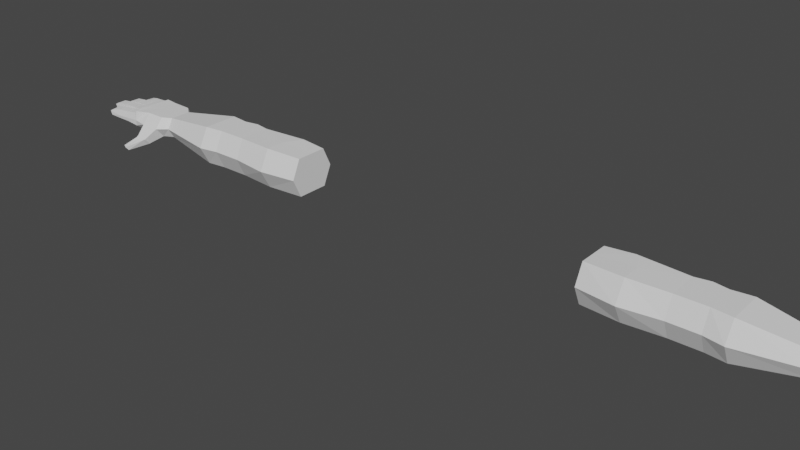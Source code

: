 # Source: FPSalt_Reload.blend  (saved by Blender 3.3.6; exported with 4.5.12 LTS)
import bpy
from mathutils import Matrix  # noqa: F401  (used for matrix-valued properties, if any)

bpy.ops.wm.read_factory_settings(use_empty=True)
scene = bpy.context.scene
scene.name = 'Scene'

# ---- collections
col_collection = bpy.data.collections.new('Collection'); scene.collection.children.link(col_collection)

# ---- world
world_world = bpy.data.worlds.new('World'); scene.world = world_world
world_world.use_nodes = True; world_world.node_tree.nodes.clear()
_N = world_world.node_tree.nodes; _L = world_world.node_tree.links
n0 = _N.new('ShaderNodeOutputWorld'); n0.name = 'World Output'; n0.location = (300, 300)
n1 = _N.new('ShaderNodeBackground'); n1.name = 'Background'; n1.location = (10, 300)
n1.inputs[0].default_value = (0.05088, 0.05088, 0.05088, 1.0)
_L.new(n1.outputs[0], n0.inputs[0])
n0.is_active_output = True
world_world.color = (0.05088, 0.05088, 0.05088)
world_world.use_sun_shadow = False
world_world.sun_shadow_jitter_overblur = 0.0

# ---- meshes
me_cube_001 = bpy.data.meshes.new('Cube.001')
me_cube_001.from_pydata([(0.4528, -0.04796, -0.02908), (0.4528, -0.04796, 0.08612), (0.4528, 0.04796, -0.02908), (0.4528, 0.04796, 0.08612), (1.013, -0.03263, -0.002268), (1.013, -0.03263, 0.05957), (1.013, 0.03263, -0.002268), (1.013, 0.03263, 0.05957), (0.7686, 0.04796, -0.02908), (0.6806, 0.04796, -0.02908), (0.6806, 0.04796, 0.08612), (0.7686, 0.04796, 0.08612), (0.6806, -0.04796, -0.02908), (0.7686, -0.04796, -0.02908), (0.7686, -0.04796, 0.08612), (0.6806, -0.04796, 0.08612), (0.7246, 0.05579, -0.02908), (0.7246, 0.05579, 0.08612), (0.4528, -0.07467, 0.02852), (0.4528, 0.07467, 0.02852), (1.013, 0.0508, 0.02865), (1.013, -0.0508, 0.02865), (0.7686, -0.07467, 0.02852), (0.6806, -0.07467, 0.02852), (0.6806, 0.07467, 0.02852), (0.7686, 0.07467, 0.02852), (0.7246, 0.0825, 0.02852), (0.4528, -7.172e-09, -0.02908), (0.4528, -7.172e-09, 0.08612), (1.013, -7.451e-09, -0.002268), (1.013, -7.451e-09, 0.05957), (0.7686, -7.172e-09, 0.08612), (0.6806, -7.172e-09, 0.08612), (0.6806, -7.172e-09, -0.02908), (0.7686, -7.172e-09, -0.02908), (0.7246, -7.172e-09, -0.02908), (0.7246, -7.172e-09, 0.08612), (1.102, 0.06937, 0.02865), (0.4528, -7.451e-09, 0.02852), (0.5338, 0.05471, -0.02908), (0.5667, -0.05744, 0.08925), (0.5338, 0.05471, 0.08925), (0.5667, -0.05744, -0.02908), (0.5338, 0.08517, 0.02852), (0.5667, -0.08943, 0.02852), (0.5667, -7.131e-09, -0.02908), (0.5667, -7.131e-09, 0.08925), (0.8264, 0.05479, 0.08612), (0.8264, -0.05479, -0.02908), (0.8264, 0.05479, -0.02908), (0.8264, -0.05479, 0.08612), (0.8264, -0.0853, 0.02852), (0.8264, 0.0853, 0.02852), (0.8264, -7.141e-09, 0.08612), (0.8264, -7.141e-09, -0.02908), (1.042, 0.06498, 0.02865), (1.042, 0.0482, -0.002268), (1.042, -7.451e-09, -0.002268), (1.042, -7.451e-09, 0.05957), (1.042, -0.0482, 0.05957), (1.042, -0.07504, 0.02865), (1.042, -0.0482, -0.002268), (1.042, 0.05579, 0.05957), (1.149, 0.06611, 0.02973), (1.102, 0.0482, -0.002268), (1.102, -7.451e-09, -0.002268), (1.102, -7.451e-09, 0.05957), (1.102, -0.0482, 0.05957), (1.102, -0.07504, 0.02865), (1.102, -0.0482, -0.002268), (1.102, 0.05834, 0.05957), (1.149, 0.0638, 0.01113), (1.131, -7.451e-09, -0.002268), (1.131, -7.451e-09, 0.05957), (1.147, -0.06307, 0.05854), (1.149, -0.06679, 0.02897), (1.149, -0.06595, 0.0111), (1.147, 0.0638, 0.0598), (1.058, -0.1076, 0.001265), (1.058, -0.09168, -0.01708), (1.106, -0.1481, -0.02451), (1.101, -0.1404, -0.03453), (1.123, -0.1388, -0.02451), (1.118, -0.1312, -0.03453), (1.151, 0.03587, 0.02973), (1.151, 0.03492, 0.01113), (1.155, -0.000215, 0.01113), (1.152, -0.000215, 0.0598), (1.154, -0.03356, 0.05983), (1.156, -0.03567, 0.03032), (1.156, -0.03593, 0.0124), (1.148, 0.03492, 0.0598), (1.155, -0.000215, 0.02973), (1.262, -0.07599, 0.03663), (1.257, -0.07595, 0.02369), (1.25, -0.0739, 0.04332), (1.253, -0.04792, 0.04462), (1.265, -0.04947, 0.03796), (1.26, -0.04997, 0.02499), (1.281, -0.003128, 0.04427), (1.281, -0.0305, 0.04427), (1.294, -0.03108, 0.0374), (1.289, -0.0305, 0.02376), (1.294, -0.003128, 0.0374), (1.289, -0.003128, 0.02376), (1.273, 0.03629, 0.0374), (1.268, 0.0355, 0.02376), (1.27, 0.007458, 0.02376), (1.261, 0.0355, 0.04427), (1.262, 0.007458, 0.04427), (1.275, 0.007663, 0.0374), (1.242, 0.07117, 0.0374), (1.237, 0.06974, 0.02376), (1.229, 0.06974, 0.04427), (1.244, 0.0443, 0.0374), (1.239, 0.04342, 0.02376), (1.232, 0.04342, 0.04427), (1.185, -0.07029, 0.02903), (1.221, -0.0738, 0.02909), (1.221, -0.07008, 0.04744), (1.185, -0.06642, 0.04984), (1.224, -0.0441, 0.04873), (1.188, -0.04044, 0.05114), (1.224, -0.04666, 0.03044), (1.188, -0.04316, 0.03038), (1.199, -0.0305, 0.05088), (1.244, -0.0305, 0.04867), (1.244, -0.003128, 0.04867), (1.199, -0.003128, 0.05088), (1.244, -0.003128, 0.02973), (1.199, -0.003128, 0.02973), (1.187, 0.00409, 0.05059), (1.186, 0.03348, 0.02973), (1.199, -0.03172, 0.02973), (1.244, -0.03172, 0.02973), (1.181, 0.04059, 0.02973), (1.21, 0.04258, 0.02973), (1.21, 0.04144, 0.04849), (1.181, 0.03946, 0.05066), (1.208, 0.04129, 0.0201), (1.178, 0.06578, 0.05066), (1.208, 0.06776, 0.04849), (1.207, 0.07007, 0.02973), (1.178, 0.06809, 0.02973), (1.208, 0.04243, 0.02973), (1.189, 0.03227, 0.05092), (1.229, 0.03388, 0.04876), (1.229, 0.03513, 0.02973), (1.189, 0.03351, 0.02973), (1.191, 0.004229, 0.02973), (1.23, 0.005844, 0.02973), (1.23, 0.005844, 0.04876), (1.191, 0.004229, 0.05092), (1.228, 0.005749, 0.02973), (1.226, 0.03379, 0.04844), (1.18, -0.06594, 0.04957), (1.183, -0.03994, 0.05087), (1.183, -0.04264, 0.03038), (1.18, -0.0698, 0.02902), (1.18, -0.06852, 0.01668), (1.183, -0.04251, 0.01798), (1.19, -0.0708, 0.02904), (1.19, -0.06694, 0.04877), (1.19, -0.06944, 0.01797), (1.193, -0.04347, 0.01926), (1.194, -0.04096, 0.05006), (1.193, -0.04366, 0.03039), (1.217, -0.07345, 0.02908), (1.217, -0.0721, 0.01991), (1.22, -0.04612, 0.0212), (1.218, -0.06971, 0.04737), (1.221, -0.04374, 0.04866), (1.22, -0.04632, 0.03044), (1.224, -0.074, 0.02979), (1.224, -0.07277, 0.02049), (1.227, -0.0468, 0.02179), (1.224, -0.07043, 0.04682), (1.228, -0.04445, 0.04812), (1.228, -0.04693, 0.03114), (1.195, -0.003096, 0.05065), (1.195, -0.003096, 0.02973), (1.195, -0.03077, 0.01729), (1.195, -0.03051, 0.05066), (1.195, -0.003096, 0.01717), (1.195, -0.03184, 0.02978), (1.203, -0.0305, 0.05013), (1.203, -0.003128, 0.05013), (1.203, -0.003128, 0.02973), (1.203, -0.003128, 0.018), (1.203, -0.0305, 0.018), (1.203, -0.03172, 0.02973), (1.241, -0.0305, 0.04847), (1.241, -0.003128, 0.02011), (1.241, -0.03172, 0.02973), (1.241, -0.003128, 0.04847), (1.241, -0.003128, 0.02973), (1.241, -0.0305, 0.02011), (1.247, -0.0305, 0.04807), (1.247, -0.003128, 0.02051), (1.247, -0.03168, 0.03021), (1.247, -0.003128, 0.04807), (1.247, -0.003128, 0.03021), (1.247, -0.0305, 0.02051), (1.186, 0.03224, 0.01728), (1.187, 0.00409, 0.01728), (1.186, 0.03224, 0.05059), (1.187, 0.00409, 0.02973), (1.192, 0.03239, 0.05015), (1.192, 0.03363, 0.02973), (1.193, 0.004348, 0.02973), (1.193, 0.004348, 0.05015), (1.192, 0.03239, 0.01797), (1.193, 0.004348, 0.01797), (1.226, 0.03503, 0.02973), (1.228, 0.005749, 0.04844), (1.226, 0.03379, 0.02014), (1.228, 0.005749, 0.02014), (1.231, 0.03397, 0.04811), (1.232, 0.005941, 0.03014), (1.231, 0.03519, 0.03014), (1.232, 0.00593, 0.04811), (1.231, 0.03397, 0.02047), (1.232, 0.00593, 0.02047), (1.178, 0.03918, 0.05065), (1.175, 0.06791, 0.02973), (1.178, 0.04031, 0.02973), (1.178, 0.03918, 0.01718), (1.176, 0.0656, 0.05065), (1.176, 0.0656, 0.01718), (1.183, 0.04078, 0.02973), (1.183, 0.03964, 0.05012), (1.183, 0.03964, 0.01802), (1.181, 0.06596, 0.05012), (1.181, 0.06827, 0.02973), (1.181, 0.06596, 0.01802), (1.205, 0.06761, 0.04847), (1.205, 0.06761, 0.0201), (1.208, 0.04129, 0.04847), (1.205, 0.06992, 0.02973), (1.212, 0.04269, 0.03025), (1.212, 0.04157, 0.02053), (1.21, 0.0679, 0.04805), (1.21, 0.0679, 0.02053), (1.212, 0.04157, 0.04805), (1.21, 0.07014, 0.03025), (1.072, -7.451e-09, 0.05957), (1.072, -0.0482, 0.05957), (1.072, 0.06717, 0.02865), (1.072, 0.05706, 0.05957), (1.072, 0.0482, -0.002268), (1.072, -7.451e-09, -0.002268), (1.072, -0.0482, -0.002268), (1.072, -0.07504, 0.02865), (1.076, -0.09168, -0.01708), (1.076, -0.1076, 0.001265), (1.11, -0.1358, -0.03453), (1.114, -0.1434, -0.02451), (1.095, -0.1045, 0.003857), (1.095, -0.08756, -0.01568), (1.057, -0.08756, -0.01568), (1.057, -0.1045, 0.003857), (1.076, -0.1045, 0.003857), (1.076, -0.08756, -0.01568), (1.096, -0.09549, -0.01876), (1.062, -0.09638, -0.01876), (1.063, -0.1115, -0.001221), (1.097, -0.1106, -0.001221), (1.08, -0.1111, -0.001221), (1.079, -0.09593, -0.01876), (0.9989, 0.03429, 0.06157), (0.9989, -0.03429, -0.004286), (0.9989, 0.05339, 0.02864), (0.9989, -7.427e-09, 0.06157), (0.9989, 0.03429, -0.004286), (0.9989, -0.03429, 0.06157), (0.9989, -0.05339, 0.02864), (0.9989, -7.427e-09, -0.004286), (1.154, -0.06349, 0.05239), (1.16, -0.0345, 0.05369), (1.16, -0.03669, 0.03033), (1.153, -0.06723, 0.02898), (1.153, -0.06633, 0.01192), (1.16, -0.03689, 0.01322), (1.158, -0.0004735, 0.05383), (1.158, -0.0004735, 0.02973), (1.159, -0.03547, 0.01284), (1.16, -0.03329, 0.05386), (1.158, -0.0004735, 0.01167), (1.159, -0.03532, 0.03027), (1.154, 0.03564, 0.02973), (1.158, 0.0001999, 0.0538), (1.154, 0.03467, 0.01172), (1.158, 0.0001999, 0.01172), (1.154, 0.03467, 0.0538), (1.158, 0.0001999, 0.02973), (1.154, 0.03542, 0.05373), (1.152, 0.06632, 0.02973), (1.154, 0.0364, 0.02973), (1.154, 0.03542, 0.01184), (1.152, 0.06401, 0.05373), (1.152, 0.06401, 0.01184)], [], [(38, 28, 3, 19), (271, 269, 7, 20), (6, 20, 55, 56), (44, 40, 1, 18), (276, 29, 4, 270), (46, 28, 1, 40), (53, 31, 14, 50), (45, 33, 12, 42), (51, 50, 14, 22), (43, 41, 10, 24), (26, 17, 11, 25), (24, 10, 17, 26), (36, 32, 15), (15, 23, 22, 14), (35, 34, 13), (9, 24, 26, 16), (16, 26, 25, 8), (39, 43, 24, 9), (48, 51, 22, 13), (42, 44, 18, 0), (30, 5, 59, 58), (273, 271, 20, 6), (27, 38, 19, 2), (0, 18, 38, 27), (7, 30, 58, 62), (11, 17, 36, 31), (9, 16, 35, 33), (16, 8, 34, 35), (39, 9, 33, 45), (17, 10, 32, 36), (47, 11, 31, 53), (41, 3, 28, 46), (273, 6, 29, 276), (5, 21, 60, 59), (18, 1, 28, 38), (23, 12, 13, 22), (36, 15, 14), (31, 36, 14), (33, 35, 12), (12, 35, 13), (10, 41, 46, 32), (2, 39, 45, 27), (12, 23, 44, 42), (2, 19, 43, 39), (19, 3, 41, 43), (27, 45, 42, 0), (32, 46, 40, 15), (23, 15, 40, 44), (8, 49, 54, 34), (269, 47, 53, 272), (8, 25, 52, 49), (270, 275, 51, 48), (275, 274, 50, 51), (272, 53, 50, 274), (34, 54, 48, 13), (25, 11, 47, 52), (251, 250, 65, 69), (249, 247, 37, 64), (245, 246, 67, 66), (247, 248, 70, 37), (20, 7, 62, 55), (21, 4, 61, 60), (4, 29, 57, 61), (29, 6, 56, 57), (66, 67, 74, 73), (37, 70, 77, 63), (70, 66, 73, 77), (65, 64, 71, 72), (246, 252, 68, 67), (266, 254, 267), (250, 249, 64, 65), (248, 245, 66, 70), (72, 71, 85, 86), (173, 174, 94, 93), (176, 173, 93, 95), (76, 72, 86, 90), (64, 37, 63, 71), (69, 65, 72, 76), (67, 68, 75, 74), (68, 69, 76, 75), (268, 263, 83, 255), (257, 261, 254), (261, 260, 78, 254), (260, 259, 79, 78), (256, 255, 83, 82), (265, 264, 81, 80), (267, 265, 80, 256), (263, 266, 82, 83), (201, 200, 99, 103), (200, 197, 100, 99), (220, 218, 110, 109), (219, 217, 108, 105), (77, 73, 87, 91), (239, 240, 115, 114), (73, 74, 88, 87), (243, 239, 114, 116), (93, 94, 98, 97), (95, 93, 97, 96), (174, 175, 98, 94), (177, 176, 95, 96), (178, 177, 96, 97), (175, 178, 97, 98), (103, 99, 100, 101), (104, 103, 101, 102), (202, 198, 104, 102), (197, 199, 101, 100), (199, 202, 102, 101), (198, 201, 103, 104), (106, 105, 110, 107), (105, 108, 109, 110), (221, 219, 105, 106), (222, 221, 106, 107), (218, 222, 107, 110), (217, 220, 109, 108), (111, 113, 116, 114), (112, 111, 114, 115), (244, 241, 113, 111), (241, 243, 116, 113), (240, 242, 112, 115), (242, 244, 111, 112), (160, 164, 163, 159), (175, 169, 123), (157, 156, 122, 124), (172, 171, 121, 123), (156, 155, 120, 122), (171, 170, 119, 121), (163, 161, 117), (169, 172, 123), (155, 158, 117, 120), (170, 167, 118, 119), (158, 159, 117), (168, 174, 118), (181, 133, 184), (198, 192, 129), (183, 188, 189, 181), (192, 195, 129), (182, 184, 133, 125), (191, 193, 134, 126), (189, 190, 133), (196, 202, 134), (179, 182, 125, 128), (194, 191, 126, 127), (180, 179, 128, 130), (195, 194, 127, 129), (228, 234, 231, 226), (242, 236, 142), (231, 229, 135), (236, 238, 142), (227, 223, 138, 140), (235, 237, 137, 141), (224, 227, 140, 143), (238, 235, 141, 142), (223, 225, 135, 138), (237, 144, 136, 137), (225, 226, 135), (139, 240, 136), (205, 131, 152, 145), (154, 214, 151, 146), (211, 212, 204, 203), (221, 215, 147), (148, 208, 211), (215, 213, 147), (212, 209, 149), (216, 222, 150), (132, 205, 145, 148), (213, 154, 146, 147), (131, 206, 149, 152), (214, 153, 150, 151), (280, 281, 159, 158), (277, 280, 158, 155), (281, 282, 160, 159), (278, 277, 155, 156), (279, 278, 156, 157), (282, 279, 157, 160), (159, 163, 117), (120, 117, 161, 162), (124, 164, 160), (122, 120, 162, 165), (124, 122, 165, 166), (157, 124, 160), (124, 166, 164), (161, 163, 168, 167), (162, 161, 167, 170), (163, 164, 169, 168), (165, 162, 170, 171), (166, 165, 171, 172), (164, 166, 172, 169), (168, 169, 175, 174), (123, 121, 177, 178), (121, 119, 176, 177), (174, 173, 118), (119, 118, 173, 176), (167, 168, 118), (175, 123, 178), (284, 283, 179, 180), (283, 286, 182, 179), (285, 287, 183, 181), (286, 288, 184, 182), (288, 285, 181, 184), (287, 284, 180, 183), (130, 128, 186, 187), (128, 125, 185, 186), (181, 189, 133), (125, 133, 190, 185), (130, 188, 183), (180, 130, 183), (130, 187, 188), (187, 186, 194, 195), (186, 185, 191, 194), (189, 188, 192, 196), (185, 190, 193, 191), (190, 189, 196, 193), (188, 187, 195, 192), (202, 199, 134), (196, 192, 198, 202), (126, 134, 199, 197), (193, 196, 134), (127, 126, 197, 200), (129, 127, 200, 201), (198, 129, 201), (290, 294, 206, 131), (289, 293, 205, 132), (291, 289, 132, 203), (292, 291, 203, 204), (294, 292, 204, 206), (293, 290, 131, 205), (152, 149, 209, 210), (148, 145, 207, 208), (204, 212, 149), (148, 211, 203), (132, 148, 203), (145, 152, 210, 207), (204, 149, 206), (210, 209, 153, 214), (208, 207, 154, 213), (211, 208, 213, 215), (212, 211, 215, 216), (209, 212, 216, 153), (207, 210, 214, 154), (146, 151, 220, 217), (216, 215, 221, 222), (221, 147, 219), (153, 216, 150), (147, 146, 217, 219), (151, 150, 218, 220), (222, 218, 150), (297, 298, 226, 225), (295, 297, 225, 223), (296, 299, 227, 224), (299, 295, 223, 227), (298, 300, 228, 226), (300, 296, 224, 228), (226, 231, 135), (138, 135, 229, 230), (143, 140, 232, 233), (140, 138, 230, 232), (143, 234, 228), (224, 143, 228), (143, 233, 234), (229, 231, 139, 144), (230, 229, 144, 237), (233, 232, 235, 238), (232, 230, 237, 235), (231, 234, 236, 139), (234, 233, 238, 236), (139, 236, 242, 240), (240, 239, 136), (141, 137, 243, 241), (142, 141, 241, 244), (137, 136, 239, 243), (144, 139, 136), (242, 142, 244), (266, 267, 256, 82), (80, 81, 255, 256), (258, 263, 253), (259, 262, 253, 79), (264, 268, 255, 81), (62, 58, 245, 248), (57, 56, 249, 250), (59, 60, 252, 246), (55, 62, 248, 247), (58, 59, 246, 245), (56, 55, 247, 249), (61, 57, 250, 251), (61, 251, 262, 259), (68, 252, 261, 257), (60, 61, 259, 260), (252, 60, 260, 261), (251, 69, 258, 262), (69, 68, 257, 258), (79, 253, 268, 264), (263, 268, 253), (262, 258, 253), (254, 78, 265, 267), (78, 79, 264, 265), (266, 257, 254), (257, 266, 263, 258), (30, 272, 274, 5), (21, 5, 274, 275), (4, 21, 275, 270), (7, 269, 272, 30), (49, 273, 276, 54), (49, 52, 271, 273), (54, 276, 270, 48), (52, 47, 269, 271), (90, 89, 279, 282), (89, 88, 278, 279), (88, 74, 277, 278), (76, 90, 282, 281), (74, 75, 280, 277), (75, 76, 281, 280), (86, 92, 284, 287), (89, 90, 285, 288), (88, 89, 288, 286), (90, 86, 287, 285), (87, 88, 286, 283), (92, 87, 283, 284), (91, 87, 290, 293), (92, 86, 292, 294), (86, 85, 291, 292), (85, 84, 289, 291), (84, 91, 293, 289), (87, 92, 294, 290), (71, 63, 296, 300), (85, 71, 300, 298), (77, 91, 295, 299), (63, 77, 299, 296), (91, 84, 297, 295), (84, 85, 298, 297)])
_uv = me_cube_001.uv_layers.new(name='UVMap')
_uv.uv.foreach_set('vector', [0.5, 0.125, 0.625, 0.125, 0.625, 0.25, 0.5, 0.25, 0.5, 0.4953, 0.625, 0.4953, 0.625, 0.5, 0.5, 0.5, 0.375, 0.5, 0.5, 0.5, 0.5, 0.5, 0.375, 0.5, 0.5, 0.9583, 0.625, 0.9583, 0.625, 1.0, 0.5, 1.0, 0.3703, 0.625, 0.375, 0.625, 0.375, 0.75, 0.3703, 0.75, 0.8333, 0.625, 0.875, 0.625, 0.875, 0.75, 0.8333, 0.75, 0.6872, 0.625, 0.7083, 0.625, 0.7083, 0.75, 0.6872, 0.75, 0.1667, 0.625, 0.2083, 0.625, 0.2083, 0.75, 0.1667, 0.75, 0.5, 0.8122, 0.625, 0.8122, 0.625, 0.8333, 0.5, 0.8333, 0.5, 0.2796, 0.625, 0.2796, 0.625, 0.3333, 0.5, 0.3333, 0.5, 0.375, 0.625, 0.375, 0.625, 0.4167, 0.5, 0.4167, 0.5, 0.3333, 0.625, 0.3333, 0.625, 0.375, 0.5, 0.375, 0.75, 0.625, 0.7917, 0.625, 0.7917, 0.75, 0.625, 0.9167, 0.5, 0.9167, 0.5, 0.8333, 0.625, 0.8333, 0.25, 0.625, 0.2917, 0.625, 0.2917, 0.75, 0.375, 0.3333, 0.5, 0.3333, 0.5, 0.375, 0.375, 0.375, 0.375, 0.375, 0.5, 0.375, 0.5, 0.4167, 0.375, 0.4167, 0.375, 0.2796, 0.5, 0.2796, 0.5, 0.3333, 0.375, 0.3333, 0.375, 0.8122, 0.5, 0.8122, 0.5, 0.8333, 0.375, 0.8333, 0.375, 0.9583, 0.5, 0.9583, 0.5, 1.0, 0.375, 1.0, 0.625, 0.625, 0.625, 0.75, 0.625, 0.75, 0.625, 0.625, 0.375, 0.4953, 0.5, 0.4953, 0.5, 0.5, 0.375, 0.5, 0.375, 0.125, 0.5, 0.125, 0.5, 0.25, 0.375, 0.25, 0.375, 0.0, 0.5, 0.0, 0.5, 0.125, 0.375, 0.125, 0.625, 0.5, 0.625, 0.625, 0.625, 0.625, 0.625, 0.5, 0.7083, 0.5, 0.75, 0.5, 0.75, 0.625, 0.7083, 0.625, 0.2083, 0.5, 0.25, 0.5, 0.25, 0.625, 0.2083, 0.625, 0.25, 0.5, 0.2917, 0.5, 0.2917, 0.625, 0.25, 0.625, 0.1546, 0.5, 0.2083, 0.5, 0.2083, 0.625, 0.1667, 0.625, 0.75, 0.5, 0.7917, 0.5, 0.7917, 0.625, 0.75, 0.625, 0.6872, 0.5, 0.7083, 0.5, 0.7083, 0.625, 0.6872, 0.625, 0.8454, 0.5, 0.875, 0.5, 0.875, 0.625, 0.8333, 0.625, 0.3703, 0.5, 0.375, 0.5, 0.375, 0.625, 0.3703, 0.625, 0.625, 0.75, 0.5, 0.75, 0.5, 0.75, 0.625, 0.75, 0.5, 0.0, 0.625, 0.0, 0.625, 0.125, 0.5, 0.125, 0.5, 0.9167, 0.375, 0.9167, 0.375, 0.8333, 0.5, 0.8333, 0.75, 0.625, 0.7917, 0.75, 0.7083, 0.75, 0.7083, 0.625, 0.75, 0.625, 0.7083, 0.75, 0.2083, 0.625, 0.25, 0.625, 0.2083, 0.75, 0.2083, 0.75, 0.25, 0.625, 0.2917, 0.75, 0.7917, 0.5, 0.8454, 0.5, 0.8333, 0.625, 0.7917, 0.625, 0.125, 0.5, 0.1546, 0.5, 0.1667, 0.625, 0.125, 0.625, 0.375, 0.9167, 0.5, 0.9167, 0.5, 0.9583, 0.375, 0.9583, 0.375, 0.25, 0.5, 0.25, 0.5, 0.2796, 0.375, 0.2796, 0.5, 0.25, 0.625, 0.25, 0.625, 0.2796, 0.5, 0.2796, 0.125, 0.625, 0.1667, 0.625, 0.1667, 0.75, 0.125, 0.75, 0.7917, 0.625, 0.8333, 0.625, 0.8333, 0.75, 0.7917, 0.75, 0.5, 0.9167, 0.625, 0.9167, 0.625, 0.9583, 0.5, 0.9583, 0.2917, 0.5, 0.3128, 0.5, 0.3128, 0.625, 0.2917, 0.625, 0.6297, 0.5, 0.6872, 0.5, 0.6872, 0.625, 0.6297, 0.625, 0.375, 0.4167, 0.5, 0.4167, 0.5, 0.4378, 0.375, 0.4378, 0.375, 0.7547, 0.5, 0.7547, 0.5, 0.8122, 0.375, 0.8122, 0.5, 0.7547, 0.625, 0.7547, 0.625, 0.8122, 0.5, 0.8122, 0.6297, 0.625, 0.6872, 0.625, 0.6872, 0.75, 0.6297, 0.75, 0.2917, 0.625, 0.3128, 0.625, 0.3128, 0.75, 0.2917, 0.75, 0.5, 0.4167, 0.625, 0.4167, 0.625, 0.4378, 0.5, 0.4378, 0.375, 0.75, 0.375, 0.625, 0.375, 0.625, 0.375, 0.75, 0.375, 0.5, 0.5, 0.5, 0.5, 0.5, 0.375, 0.5, 0.625, 0.625, 0.625, 0.75, 0.625, 0.75, 0.625, 0.625, 0.5, 0.5, 0.625, 0.5, 0.625, 0.5, 0.5, 0.5, 0.5, 0.5, 0.625, 0.5, 0.625, 0.5, 0.5, 0.5, 0.5, 0.75, 0.375, 0.75, 0.375, 0.75, 0.5, 0.75, 0.375, 0.75, 0.375, 0.625, 0.375, 0.625, 0.375, 0.75, 0.375, 0.625, 0.375, 0.5, 0.375, 0.5, 0.375, 0.625, 0.625, 0.625, 0.625, 0.75, 0.625, 0.75, 0.625, 0.625, 0.5, 0.5, 0.625, 0.5, 0.625, 0.5, 0.5, 0.5, 0.625, 0.5, 0.625, 0.625, 0.625, 0.625, 0.625, 0.5, 0.375, 0.625, 0.375, 0.5, 0.375, 0.5, 0.375, 0.625, 0.625, 0.75, 0.5, 0.75, 0.5, 0.75, 0.625, 0.75, 0.5058, 0.75, 0.5, 0.75, 0.5, 0.75, 0.375, 0.625, 0.375, 0.5, 0.375, 0.5, 0.375, 0.625, 0.625, 0.5, 0.625, 0.625, 0.625, 0.625, 0.625, 0.5, 0.375, 0.625, 0.375, 0.5, 0.375, 0.5, 0.375, 0.625, 0.5057, 0.75, 0.3742, 0.75, 0.375, 0.75, 0.5659, 0.75, 0.6267, 0.75, 0.5057, 0.75, 0.5659, 0.75, 0.625, 0.75, 0.375, 0.75, 0.375, 0.625, 0.375, 0.625, 0.375, 0.75, 0.375, 0.5, 0.5, 0.5, 0.5, 0.5, 0.375, 0.5, 0.375, 0.75, 0.375, 0.625, 0.375, 0.625, 0.375, 0.75, 0.625, 0.75, 0.5, 0.75, 0.5, 0.75, 0.625, 0.75, 0.5, 0.75, 0.375, 0.75, 0.375, 0.75, 0.5, 0.75, 0.375, 0.75, 0.3708, 0.75, 0.375, 0.75, 0.375, 0.75, 0.5, 0.75, 0.5, 0.75, 0.5, 0.75, 0.5, 0.75, 0.5, 0.75, 0.5, 0.75, 0.5, 0.75, 0.5, 0.75, 0.375, 0.75, 0.375, 0.75, 0.5, 0.75, 0.5, 0.75, 0.375, 0.75, 0.375, 0.75, 0.5, 0.75, 0.5, 0.75, 0.375, 0.75, 0.375, 0.75, 0.5, 0.75, 0.5, 0.75, 0.5, 0.75, 0.5, 0.75, 0.5, 0.75, 0.3708, 0.75, 0.5058, 0.75, 0.5, 0.75, 0.375, 0.75, 0.5056, 0.625, 0.6269, 0.625, 0.625, 0.625, 0.5659, 0.625, 0.6269, 0.625, 0.6269, 0.75, 0.625, 0.75, 0.625, 0.625, 0.6269, 0.625, 0.5051, 0.625, 0.5659, 0.625, 0.625, 0.625, 0.5052, 0.5, 0.6269, 0.5, 0.625, 0.5, 0.5659, 0.5, 0.625, 0.5, 0.625, 0.625, 0.625, 0.625, 0.625, 0.5, 0.5042, 0.5, 0.3743, 0.5, 0.375, 0.5, 0.5659, 0.5, 0.625, 0.625, 0.625, 0.75, 0.625, 0.75, 0.625, 0.625, 0.6264, 0.5, 0.5042, 0.5, 0.5659, 0.5, 0.625, 0.5, 0.5659, 0.75, 0.375, 0.75, 0.375, 0.75, 0.5659, 0.75, 0.625, 0.75, 0.5659, 0.75, 0.5659, 0.75, 0.625, 0.75, 0.3742, 0.75, 0.3742, 0.75, 0.375, 0.75, 0.375, 0.75, 0.6267, 0.75, 0.6267, 0.75, 0.625, 0.75, 0.625, 0.75, 0.5056, 0.75, 0.6267, 0.75, 0.625, 0.75, 0.5659, 0.75, 0.3742, 0.75, 0.5056, 0.75, 0.5659, 0.75, 0.375, 0.75, 0.5659, 0.625, 0.625, 0.625, 0.625, 0.75, 0.5659, 0.75, 0.375, 0.625, 0.5659, 0.625, 0.5659, 0.75, 0.375, 0.75, 0.3741, 0.75, 0.3741, 0.625, 0.375, 0.625, 0.375, 0.75, 0.6269, 0.75, 0.5057, 0.75, 0.5659, 0.75, 0.625, 0.75, 0.5057, 0.75, 0.3741, 0.75, 0.375, 0.75, 0.5659, 0.75, 0.3741, 0.625, 0.5056, 0.625, 0.5659, 0.625, 0.375, 0.625, 0.375, 0.5, 0.5659, 0.5, 0.5659, 0.625, 0.375, 0.625, 0.5659, 0.5, 0.625, 0.5, 0.625, 0.625, 0.5659, 0.625, 0.3741, 0.5, 0.5052, 0.5, 0.5659, 0.5, 0.375, 0.5, 0.3741, 0.625, 0.3741, 0.5, 0.375, 0.5, 0.375, 0.625, 0.5051, 0.625, 0.3741, 0.625, 0.375, 0.625, 0.5659, 0.625, 0.6269, 0.5, 0.6269, 0.625, 0.625, 0.625, 0.625, 0.5, 0.5659, 0.5, 0.625, 0.5, 0.625, 0.5, 0.5659, 0.5, 0.375, 0.5, 0.5659, 0.5, 0.5659, 0.5, 0.375, 0.5, 0.5044, 0.5, 0.6263, 0.5, 0.625, 0.5, 0.5659, 0.5, 0.6263, 0.5, 0.6264, 0.5, 0.625, 0.5, 0.625, 0.5, 0.3743, 0.5, 0.374, 0.5, 0.375, 0.5, 0.375, 0.5, 0.374, 0.5, 0.5044, 0.5, 0.5659, 0.5, 0.375, 0.5, 0.3794, 0.75, 0.3728, 0.75, 0.3729, 0.75, 0.3794, 0.75, 0.3742, 0.75, 0.3762, 0.75, 0.5, 0.75, 0.5, 0.75, 0.625, 0.75, 0.625, 0.75, 0.5, 0.75, 0.4985, 0.75, 0.6243, 0.75, 0.625, 0.75, 0.5, 0.75, 0.625, 0.75, 0.625, 0.75, 0.625, 0.75, 0.625, 0.75, 0.6243, 0.75, 0.6241, 0.75, 0.625, 0.75, 0.625, 0.75, 0.3729, 0.75, 0.5024, 0.75, 0.5, 0.75, 0.3762, 0.75, 0.4985, 0.75, 0.5, 0.75, 0.625, 0.75, 0.5, 0.75, 0.5, 0.75, 0.625, 0.75, 0.6241, 0.75, 0.4985, 0.75, 0.5, 0.75, 0.625, 0.75, 0.5, 0.75, 0.3794, 0.75, 0.5, 0.75, 0.3766, 0.75, 0.3742, 0.75, 0.5, 0.75, 0.3795, 0.75, 0.5, 0.75, 0.5, 0.75, 0.3741, 0.625, 0.3771, 0.625, 0.5, 0.625, 0.38, 0.625, 0.3724, 0.625, 0.3724, 0.75, 0.3795, 0.75, 0.3771, 0.625, 0.498, 0.625, 0.5, 0.625, 0.625, 0.75, 0.5, 0.75, 0.5, 0.75, 0.625, 0.75, 0.625, 0.75, 0.4981, 0.75, 0.5, 0.75, 0.625, 0.75, 0.3724, 0.75, 0.5027, 0.75, 0.5, 0.75, 0.3771, 0.75, 0.3741, 0.75, 0.5, 0.75, 0.625, 0.625, 0.625, 0.75, 0.625, 0.75, 0.625, 0.625, 0.625, 0.625, 0.625, 0.75, 0.625, 0.75, 0.625, 0.625, 0.5, 0.625, 0.625, 0.625, 0.625, 0.625, 0.5, 0.625, 0.498, 0.625, 0.625, 0.625, 0.625, 0.625, 0.5, 0.625, 0.3798, 0.5, 0.3729, 0.5, 0.3733, 0.5, 0.3787, 0.5, 0.374, 0.5, 0.3763, 0.5, 0.5, 0.5, 0.3733, 0.5, 0.5024, 0.5, 0.5, 0.5, 0.3763, 0.5, 0.4995, 0.5, 0.5, 0.5, 0.6238, 0.5, 0.6238, 0.5, 0.625, 0.5, 0.625, 0.5, 0.6243, 0.5, 0.6243, 0.5, 0.625, 0.5, 0.625, 0.5, 0.4963, 0.5, 0.6238, 0.5, 0.625, 0.5, 0.5, 0.5, 0.4995, 0.5, 0.6243, 0.5, 0.625, 0.5, 0.5, 0.5, 0.6238, 0.5, 0.4962, 0.5, 0.5, 0.5, 0.625, 0.5, 0.6243, 0.5, 0.4995, 0.5, 0.5, 0.5, 0.625, 0.5, 0.4962, 0.5, 0.3787, 0.5, 0.5, 0.5, 0.3764, 0.5, 0.3743, 0.5, 0.5, 0.5, 0.625, 0.5, 0.625, 0.625, 0.625, 0.625, 0.625, 0.5, 0.6238, 0.5, 0.6239, 0.625, 0.625, 0.625, 0.625, 0.5, 0.3724, 0.5, 0.3724, 0.625, 0.3785, 0.625, 0.3784, 0.5, 0.3741, 0.5, 0.377, 0.5, 0.5, 0.5, 0.5, 0.5, 0.5028, 0.5, 0.3724, 0.5, 0.377, 0.5, 0.4982, 0.5, 0.5, 0.5, 0.3724, 0.625, 0.5028, 0.625, 0.5, 0.625, 0.377, 0.625, 0.3741, 0.625, 0.5, 0.625, 0.5, 0.5, 0.625, 0.5, 0.625, 0.5, 0.5, 0.5, 0.4982, 0.5, 0.6238, 0.5, 0.625, 0.5, 0.5, 0.5, 0.625, 0.625, 0.5, 0.625, 0.5, 0.625, 0.625, 0.625, 0.6239, 0.625, 0.4982, 0.625, 0.5, 0.625, 0.625, 0.625, 0.5031, 0.75, 0.3736, 0.75, 0.3794, 0.75, 0.5, 0.75, 0.6258, 0.75, 0.5031, 0.75, 0.5, 0.75, 0.625, 0.75, 0.3736, 0.75, 0.3737, 0.75, 0.3794, 0.75, 0.3794, 0.75, 0.6258, 0.75, 0.6258, 0.75, 0.625, 0.75, 0.625, 0.75, 0.5014, 0.75, 0.6258, 0.75, 0.625, 0.75, 0.5, 0.75, 0.3737, 0.75, 0.5014, 0.75, 0.5, 0.75, 0.3794, 0.75, 0.3794, 0.75, 0.3729, 0.75, 0.5, 0.75, 0.625, 0.75, 0.5, 0.75, 0.5024, 0.75, 0.625, 0.75, 0.5, 0.75, 0.3728, 0.75, 0.3794, 0.75, 0.625, 0.75, 0.625, 0.75, 0.625, 0.75, 0.625, 0.75, 0.5, 0.75, 0.625, 0.75, 0.625, 0.75, 0.5024, 0.75, 0.5, 0.75, 0.5, 0.75, 0.3794, 0.75, 0.5, 0.75, 0.5024, 0.75, 0.3728, 0.75, 0.5024, 0.75, 0.3729, 0.75, 0.3766, 0.75, 0.4985, 0.75, 0.625, 0.75, 0.5024, 0.75, 0.4985, 0.75, 0.6241, 0.75, 0.3729, 0.75, 0.3728, 0.75, 0.3762, 0.75, 0.3766, 0.75, 0.625, 0.75, 0.625, 0.75, 0.6241, 0.75, 0.6243, 0.75, 0.5024, 0.75, 0.625, 0.75, 0.6243, 0.75, 0.4985, 0.75, 0.3728, 0.75, 0.5024, 0.75, 0.4985, 0.75, 0.3762, 0.75, 0.3766, 0.75, 0.3762, 0.75, 0.3742, 0.75, 0.3742, 0.75, 0.5, 0.75, 0.625, 0.75, 0.6267, 0.75, 0.5056, 0.75, 0.625, 0.75, 0.625, 0.75, 0.6267, 0.75, 0.6267, 0.75, 0.3742, 0.75, 0.5057, 0.75, 0.5, 0.75, 0.625, 0.75, 0.5, 0.75, 0.5057, 0.75, 0.6267, 0.75, 0.4985, 0.75, 0.3766, 0.75, 0.5, 0.75, 0.3742, 0.75, 0.5, 0.75, 0.5056, 0.75, 0.504, 0.625, 0.6265, 0.625, 0.625, 0.625, 0.5, 0.625, 0.6265, 0.625, 0.6263, 0.75, 0.625, 0.75, 0.625, 0.625, 0.3723, 0.75, 0.372, 0.625, 0.38, 0.625, 0.3795, 0.75, 0.6263, 0.75, 0.5035, 0.75, 0.5, 0.75, 0.625, 0.75, 0.5035, 0.75, 0.3723, 0.75, 0.3795, 0.75, 0.5, 0.75, 0.372, 0.625, 0.504, 0.625, 0.5, 0.625, 0.38, 0.625, 0.5, 0.625, 0.625, 0.625, 0.625, 0.625, 0.5028, 0.625, 0.625, 0.625, 0.625, 0.75, 0.625, 0.75, 0.625, 0.625, 0.3795, 0.75, 0.3724, 0.75, 0.5, 0.75, 0.625, 0.75, 0.5, 0.75, 0.5027, 0.75, 0.625, 0.75, 0.5, 0.625, 0.3724, 0.625, 0.38, 0.625, 0.5, 0.625, 0.5, 0.625, 0.38, 0.625, 0.5, 0.625, 0.5028, 0.625, 0.3724, 0.625, 0.5028, 0.625, 0.625, 0.625, 0.625, 0.625, 0.498, 0.625, 0.625, 0.625, 0.625, 0.75, 0.625, 0.75, 0.625, 0.625, 0.3724, 0.75, 0.3724, 0.625, 0.3771, 0.625, 0.3771, 0.75, 0.625, 0.75, 0.5027, 0.75, 0.4981, 0.75, 0.625, 0.75, 0.5027, 0.75, 0.3724, 0.75, 0.3771, 0.75, 0.4981, 0.75, 0.3724, 0.625, 0.5028, 0.625, 0.498, 0.625, 0.3771, 0.625, 0.3741, 0.75, 0.5057, 0.75, 0.5, 0.75, 0.3771, 0.75, 0.3771, 0.625, 0.3741, 0.625, 0.3741, 0.75, 0.625, 0.75, 0.5, 0.75, 0.5057, 0.75, 0.6269, 0.75, 0.4981, 0.75, 0.3771, 0.75, 0.5, 0.75, 0.625, 0.625, 0.625, 0.75, 0.6269, 0.75, 0.6269, 0.625, 0.5, 0.625, 0.625, 0.625, 0.6269, 0.625, 0.5056, 0.625, 0.3741, 0.625, 0.5, 0.625, 0.5056, 0.625, 0.6264, 0.625, 0.5041, 0.625, 0.5, 0.625, 0.625, 0.625, 0.504, 0.5, 0.6264, 0.5, 0.625, 0.5, 0.5, 0.5, 0.3719, 0.5, 0.504, 0.5, 0.5, 0.5, 0.3784, 0.5, 0.3719, 0.625, 0.3719, 0.5, 0.3784, 0.5, 0.3785, 0.625, 0.5041, 0.625, 0.3719, 0.625, 0.3785, 0.625, 0.5, 0.625, 0.6264, 0.5, 0.6264, 0.625, 0.625, 0.625, 0.625, 0.5, 0.625, 0.625, 0.5, 0.625, 0.5028, 0.625, 0.626, 0.625, 0.5, 0.5, 0.625, 0.5, 0.625, 0.5, 0.5028, 0.5, 0.3785, 0.625, 0.3724, 0.625, 0.5, 0.625, 0.5, 0.5, 0.3724, 0.5, 0.3784, 0.5, 0.5, 0.5, 0.5, 0.5, 0.3784, 0.5, 0.625, 0.5, 0.625, 0.625, 0.626, 0.625, 0.625, 0.5, 0.3785, 0.625, 0.5, 0.625, 0.5, 0.625, 0.626, 0.625, 0.5028, 0.625, 0.4982, 0.625, 0.6239, 0.625, 0.5028, 0.5, 0.625, 0.5, 0.6238, 0.5, 0.4982, 0.5, 0.3724, 0.5, 0.5028, 0.5, 0.4982, 0.5, 0.377, 0.5, 0.3724, 0.625, 0.3724, 0.5, 0.377, 0.5, 0.377, 0.625, 0.5028, 0.625, 0.3724, 0.625, 0.377, 0.625, 0.4982, 0.625, 0.625, 0.5, 0.626, 0.625, 0.6239, 0.625, 0.6238, 0.5, 0.625, 0.5, 0.625, 0.625, 0.6269, 0.625, 0.6269, 0.5, 0.377, 0.625, 0.377, 0.5, 0.3741, 0.5, 0.3741, 0.625, 0.3741, 0.5, 0.5, 0.5, 0.5052, 0.5, 0.4982, 0.625, 0.377, 0.625, 0.5, 0.625, 0.5, 0.5, 0.625, 0.5, 0.6269, 0.5, 0.5052, 0.5, 0.625, 0.625, 0.5, 0.625, 0.5051, 0.625, 0.6269, 0.625, 0.3741, 0.625, 0.5051, 0.625, 0.5, 0.625, 0.5008, 0.5, 0.3734, 0.5, 0.3787, 0.5, 0.4962, 0.5, 0.6259, 0.5, 0.5008, 0.5, 0.4962, 0.5, 0.6238, 0.5, 0.5007, 0.5, 0.6259, 0.5, 0.6238, 0.5, 0.4963, 0.5, 0.6259, 0.5, 0.6259, 0.5, 0.6238, 0.5, 0.6238, 0.5, 0.3734, 0.5, 0.3738, 0.5, 0.3798, 0.5, 0.3787, 0.5, 0.3738, 0.5, 0.5007, 0.5, 0.4963, 0.5, 0.3798, 0.5, 0.3787, 0.5, 0.3733, 0.5, 0.5, 0.5, 0.625, 0.5, 0.5, 0.5, 0.5024, 0.5, 0.6256, 0.5, 0.5, 0.5, 0.625, 0.5, 0.6256, 0.5, 0.5023, 0.5, 0.625, 0.5, 0.625, 0.5, 0.6256, 0.5, 0.6256, 0.5, 0.5, 0.5, 0.3729, 0.5, 0.3798, 0.5, 0.4963, 0.5, 0.5, 0.5, 0.3798, 0.5, 0.5, 0.5, 0.5023, 0.5, 0.3729, 0.5, 0.5024, 0.5, 0.3733, 0.5, 0.3764, 0.5, 0.4995, 0.5, 0.6256, 0.5, 0.5024, 0.5, 0.4995, 0.5, 0.6243, 0.5, 0.5023, 0.5, 0.6256, 0.5, 0.6243, 0.5, 0.4995, 0.5, 0.6256, 0.5, 0.6256, 0.5, 0.6243, 0.5, 0.6243, 0.5, 0.3733, 0.5, 0.3729, 0.5, 0.3763, 0.5, 0.3764, 0.5, 0.3729, 0.5, 0.5023, 0.5, 0.4995, 0.5, 0.3763, 0.5, 0.3764, 0.5, 0.3763, 0.5, 0.374, 0.5, 0.3743, 0.5, 0.3743, 0.5, 0.5042, 0.5, 0.5, 0.5, 0.625, 0.5, 0.625, 0.5, 0.6264, 0.5, 0.6263, 0.5, 0.5, 0.5, 0.625, 0.5, 0.6263, 0.5, 0.5044, 0.5, 0.625, 0.5, 0.5, 0.5, 0.5042, 0.5, 0.6264, 0.5, 0.4995, 0.5, 0.3764, 0.5, 0.5, 0.5, 0.374, 0.5, 0.5, 0.5, 0.5044, 0.5, 0.5058, 0.75, 0.5, 0.75, 0.5, 0.75, 0.5, 0.75, 0.5, 0.75, 0.375, 0.75, 0.375, 0.75, 0.5, 0.75, 0.375, 0.75, 0.3708, 0.75, 0.375, 0.75, 0.375, 0.75, 0.375, 0.75, 0.375, 0.75, 0.375, 0.75, 0.375, 0.75, 0.375, 0.75, 0.375, 0.75, 0.375, 0.75, 0.625, 0.5, 0.625, 0.625, 0.625, 0.625, 0.625, 0.5, 0.375, 0.625, 0.375, 0.5, 0.375, 0.5, 0.375, 0.625, 0.625, 0.75, 0.5, 0.75, 0.5, 0.75, 0.625, 0.75, 0.5, 0.5, 0.625, 0.5, 0.625, 0.5, 0.5, 0.5, 0.625, 0.625, 0.625, 0.75, 0.625, 0.75, 0.625, 0.625, 0.375, 0.5, 0.5, 0.5, 0.5, 0.5, 0.375, 0.5, 0.375, 0.75, 0.375, 0.625, 0.375, 0.625, 0.375, 0.75, 0.375, 0.75, 0.375, 0.75, 0.375, 0.75, 0.375, 0.75, 0.5, 0.75, 0.5, 0.75, 0.5, 0.75, 0.5, 0.75, 0.5, 0.75, 0.375, 0.75, 0.375, 0.75, 0.5, 0.75, 0.5, 0.75, 0.5, 0.75, 0.5, 0.75, 0.5, 0.75, 0.375, 0.75, 0.375, 0.75, 0.375, 0.75, 0.375, 0.75, 0.375, 0.75, 0.5, 0.75, 0.5, 0.75, 0.375, 0.75, 0.375, 0.75, 0.375, 0.75, 0.375, 0.75, 0.375, 0.75, 0.3708, 0.75, 0.375, 0.75, 0.375, 0.75, 0.375, 0.75, 0.375, 0.75, 0.375, 0.75, 0.5, 0.75, 0.5, 0.75, 0.5, 0.75, 0.5, 0.75, 0.5, 0.75, 0.375, 0.75, 0.375, 0.75, 0.5, 0.75, 0.5058, 0.75, 0.5, 0.75, 0.5, 0.75, 0.5, 0.75, 0.5058, 0.75, 0.3708, 0.75, 0.375, 0.75, 0.625, 0.625, 0.6297, 0.625, 0.6297, 0.75, 0.625, 0.75, 0.5, 0.75, 0.625, 0.75, 0.625, 0.7547, 0.5, 0.7547, 0.375, 0.75, 0.5, 0.75, 0.5, 0.7547, 0.375, 0.7547, 0.625, 0.5, 0.6297, 0.5, 0.6297, 0.625, 0.625, 0.625, 0.3128, 0.5, 0.3703, 0.5, 0.3703, 0.625, 0.3128, 0.625, 0.375, 0.4378, 0.5, 0.4378, 0.5, 0.4953, 0.375, 0.4953, 0.3128, 0.625, 0.3703, 0.625, 0.3703, 0.75, 0.3128, 0.75, 0.5, 0.4378, 0.625, 0.4378, 0.625, 0.4953, 0.5, 0.4953, 0.375, 0.75, 0.5, 0.75, 0.5014, 0.75, 0.3737, 0.75, 0.5, 0.75, 0.625, 0.75, 0.6258, 0.75, 0.5014, 0.75, 0.625, 0.75, 0.625, 0.75, 0.6258, 0.75, 0.6258, 0.75, 0.375, 0.75, 0.375, 0.75, 0.3737, 0.75, 0.3736, 0.75, 0.625, 0.75, 0.5, 0.75, 0.5031, 0.75, 0.6258, 0.75, 0.5, 0.75, 0.375, 0.75, 0.3736, 0.75, 0.5031, 0.75, 0.375, 0.625, 0.5, 0.625, 0.504, 0.625, 0.372, 0.625, 0.5, 0.75, 0.375, 0.75, 0.3723, 0.75, 0.5035, 0.75, 0.625, 0.75, 0.5, 0.75, 0.5035, 0.75, 0.6263, 0.75, 0.375, 0.75, 0.375, 0.625, 0.372, 0.625, 0.3723, 0.75, 0.625, 0.625, 0.625, 0.75, 0.6263, 0.75, 0.6265, 0.625, 0.5, 0.625, 0.625, 0.625, 0.6265, 0.625, 0.504, 0.625, 0.625, 0.5, 0.625, 0.625, 0.6264, 0.625, 0.6264, 0.5, 0.5, 0.625, 0.375, 0.625, 0.3719, 0.625, 0.5041, 0.625, 0.375, 0.625, 0.375, 0.5, 0.3719, 0.5, 0.3719, 0.625, 0.375, 0.5, 0.5, 0.5, 0.504, 0.5, 0.3719, 0.5, 0.5, 0.5, 0.625, 0.5, 0.6264, 0.5, 0.504, 0.5, 0.625, 0.625, 0.5, 0.625, 0.5041, 0.625, 0.6264, 0.625, 0.375, 0.5, 0.5, 0.5, 0.5007, 0.5, 0.3738, 0.5, 0.375, 0.5, 0.375, 0.5, 0.3738, 0.5, 0.3734, 0.5, 0.625, 0.5, 0.625, 0.5, 0.6259, 0.5, 0.6259, 0.5, 0.5, 0.5, 0.625, 0.5, 0.6259, 0.5, 0.5007, 0.5, 0.625, 0.5, 0.5, 0.5, 0.5008, 0.5, 0.6259, 0.5, 0.5, 0.5, 0.375, 0.5, 0.3734, 0.5, 0.5008, 0.5])
_ca = me_cube_001.color_attributes.new('Col', 'BYTE_COLOR', 'CORNER')
_ca.data.foreach_set('color', [1.0, 1.0, 1.0, 1.0, 1.0, 1.0, 1.0, 1.0, 1.0, 1.0, 1.0, 1.0, 1.0, 1.0, 1.0, 1.0, 1.0, 1.0, 1.0, 1.0, 1.0, 1.0, 1.0, 1.0, 1.0, 1.0, 1.0, 1.0, 1.0, 1.0, 1.0, 1.0, 1.0, 1.0, 1.0, 1.0, 1.0, 1.0, 1.0, 1.0, 1.0, 1.0, 1.0, 1.0, 1.0, 1.0, 1.0, 1.0, 1.0, 1.0, 1.0, 1.0, 1.0, 1.0, 1.0, 1.0, 1.0, 1.0, 1.0, 1.0, 1.0, 1.0, 1.0, 1.0, 1.0, 1.0, 1.0, 1.0, 1.0, 1.0, 1.0, 1.0, 1.0, 1.0, 1.0, 1.0, 1.0, 1.0, 1.0, 1.0, 1.0, 1.0, 1.0, 1.0, 1.0, 1.0, 1.0, 1.0, 1.0, 1.0, 1.0, 1.0, 1.0, 1.0, 1.0, 1.0, 1.0, 1.0, 1.0, 1.0, 1.0, 1.0, 1.0, 1.0, 1.0, 1.0, 1.0, 1.0, 1.0, 1.0, 1.0, 1.0, 1.0, 1.0, 1.0, 1.0, 1.0, 1.0, 1.0, 1.0, 1.0, 1.0, 1.0, 1.0, 1.0, 1.0, 1.0, 1.0, 1.0, 1.0, 1.0, 1.0, 1.0, 1.0, 1.0, 1.0, 1.0, 1.0, 1.0, 1.0, 1.0, 1.0, 1.0, 1.0, 1.0, 1.0, 1.0, 1.0, 1.0, 1.0, 1.0, 1.0, 1.0, 1.0, 1.0, 1.0, 1.0, 1.0, 1.0, 1.0, 1.0, 1.0, 1.0, 1.0, 1.0, 1.0, 1.0, 1.0, 1.0, 1.0, 1.0, 1.0, 1.0, 1.0, 1.0, 1.0, 1.0, 1.0, 1.0, 1.0, 1.0, 1.0, 1.0, 1.0, 1.0, 1.0, 1.0, 1.0, 1.0, 1.0, 1.0, 1.0, 1.0, 1.0, 1.0, 1.0, 1.0, 1.0, 1.0, 1.0, 1.0, 1.0, 1.0, 1.0, 1.0, 1.0, 1.0, 1.0, 1.0, 1.0, 1.0, 1.0, 1.0, 1.0, 1.0, 1.0, 1.0, 1.0, 1.0, 1.0, 1.0, 1.0, 1.0, 1.0, 1.0, 1.0, 1.0, 1.0, 1.0, 1.0, 1.0, 1.0, 1.0, 1.0, 1.0, 1.0, 1.0, 1.0, 1.0, 1.0, 1.0, 1.0, 1.0, 1.0, 1.0, 1.0, 1.0, 1.0, 1.0, 1.0, 1.0, 1.0, 1.0, 1.0, 1.0, 1.0, 1.0, 1.0, 1.0, 1.0, 1.0, 1.0, 1.0, 1.0, 1.0, 1.0, 1.0, 1.0, 1.0, 1.0, 1.0, 1.0, 1.0, 1.0, 1.0, 1.0, 1.0, 1.0, 1.0, 1.0, 1.0, 1.0, 1.0, 1.0, 1.0, 1.0, 1.0, 1.0, 1.0, 1.0, 1.0, 1.0, 1.0, 1.0, 1.0, 1.0, 1.0, 1.0, 1.0, 1.0, 1.0, 1.0, 1.0, 1.0, 1.0, 1.0, 1.0, 1.0, 1.0, 1.0, 1.0, 1.0, 1.0, 1.0, 1.0, 1.0, 1.0, 1.0, 1.0, 1.0, 1.0, 1.0, 1.0, 1.0, 1.0, 1.0, 1.0, 1.0, 1.0, 1.0, 1.0, 1.0, 1.0, 1.0, 1.0, 1.0, 1.0, 1.0, 1.0, 1.0, 1.0, 1.0, 1.0, 1.0, 1.0, 1.0, 1.0, 1.0, 1.0, 1.0, 1.0, 1.0, 1.0, 1.0, 1.0, 1.0, 1.0, 1.0, 1.0, 1.0, 1.0, 1.0, 1.0, 1.0, 1.0, 1.0, 1.0, 1.0, 1.0, 1.0, 1.0, 1.0, 1.0, 1.0, 1.0, 1.0, 1.0, 1.0, 1.0, 1.0, 1.0, 1.0, 1.0, 1.0, 1.0, 1.0, 1.0, 1.0, 1.0, 1.0, 1.0, 1.0, 1.0, 1.0, 1.0, 1.0, 1.0, 1.0, 1.0, 1.0, 1.0, 1.0, 1.0, 1.0, 1.0, 1.0, 1.0, 1.0, 1.0, 1.0, 1.0, 1.0, 1.0, 1.0, 1.0, 1.0, 1.0, 1.0, 1.0, 1.0, 1.0, 1.0, 1.0, 1.0, 1.0, 1.0, 1.0, 1.0, 1.0, 1.0, 1.0, 1.0, 1.0, 1.0, 1.0, 1.0, 1.0, 1.0, 1.0, 1.0, 1.0, 1.0, 1.0, 1.0, 1.0, 1.0, 1.0, 1.0, 1.0, 1.0, 1.0, 1.0, 1.0, 1.0, 1.0, 1.0, 1.0, 1.0, 1.0, 1.0, 1.0, 1.0, 1.0, 1.0, 1.0, 1.0, 1.0, 1.0, 1.0, 1.0, 1.0, 1.0, 1.0, 1.0, 1.0, 1.0, 1.0, 1.0, 1.0, 1.0, 1.0, 1.0, 1.0, 1.0, 1.0, 1.0, 1.0, 1.0, 1.0, 1.0, 1.0, 1.0, 1.0, 1.0, 1.0, 1.0, 1.0, 1.0, 1.0, 1.0, 1.0, 1.0, 1.0, 1.0, 1.0, 1.0, 1.0, 1.0, 1.0, 1.0, 1.0, 1.0, 1.0, 1.0, 1.0, 1.0, 1.0, 1.0, 1.0, 1.0, 1.0, 1.0, 1.0, 1.0, 1.0, 1.0, 1.0, 1.0, 1.0, 1.0, 1.0, 1.0, 1.0, 1.0, 1.0, 1.0, 1.0, 1.0, 1.0, 1.0, 1.0, 1.0, 1.0, 1.0, 1.0, 1.0, 1.0, 1.0, 1.0, 1.0, 1.0, 1.0, 1.0, 1.0, 1.0, 1.0, 1.0, 1.0, 1.0, 1.0, 1.0, 1.0, 1.0, 1.0, 1.0, 1.0, 1.0, 1.0, 1.0, 1.0, 1.0, 1.0, 1.0, 1.0, 1.0, 1.0, 1.0, 1.0, 1.0, 1.0, 1.0, 1.0, 1.0, 1.0, 1.0, 1.0, 1.0, 1.0, 1.0, 1.0, 1.0, 1.0, 1.0, 1.0, 1.0, 1.0, 1.0, 1.0, 1.0, 1.0, 1.0, 1.0, 1.0, 1.0, 1.0, 1.0, 1.0, 1.0, 1.0, 1.0, 1.0, 1.0, 1.0, 1.0, 1.0, 1.0, 1.0, 1.0, 1.0, 1.0, 1.0, 1.0, 1.0, 1.0, 1.0, 1.0, 1.0, 1.0, 1.0, 1.0, 1.0, 1.0, 1.0, 1.0, 1.0, 1.0, 1.0, 1.0, 1.0, 1.0, 1.0, 1.0, 1.0, 1.0, 1.0, 1.0, 1.0, 1.0, 1.0, 1.0, 1.0, 1.0, 1.0, 1.0, 1.0, 1.0, 1.0, 1.0, 1.0, 1.0, 1.0, 1.0, 1.0, 1.0, 1.0, 1.0, 1.0, 1.0, 1.0, 1.0, 1.0, 1.0, 1.0, 1.0, 1.0, 1.0, 1.0, 1.0, 1.0, 1.0, 1.0, 1.0, 1.0, 1.0, 1.0, 1.0, 1.0, 1.0, 1.0, 1.0, 1.0, 1.0, 1.0, 1.0, 1.0, 1.0, 1.0, 1.0, 1.0, 1.0, 1.0, 1.0, 1.0, 1.0, 1.0, 1.0, 1.0, 1.0, 1.0, 1.0, 1.0, 1.0, 1.0, 1.0, 1.0, 1.0, 1.0, 1.0, 1.0, 1.0, 1.0, 1.0, 1.0, 1.0, 1.0, 1.0, 1.0, 1.0, 1.0, 1.0, 1.0, 1.0, 1.0, 1.0, 1.0, 1.0, 1.0, 1.0, 1.0, 1.0, 1.0, 1.0, 1.0, 1.0, 1.0, 1.0, 1.0, 1.0, 1.0, 1.0, 1.0, 1.0, 1.0, 1.0, 1.0, 1.0, 1.0, 1.0, 1.0, 1.0, 1.0, 1.0, 1.0, 1.0, 1.0, 1.0, 1.0, 1.0, 1.0, 1.0, 1.0, 1.0, 1.0, 1.0, 1.0, 1.0, 1.0, 1.0, 1.0, 1.0, 1.0, 1.0, 1.0, 1.0, 1.0, 1.0, 1.0, 1.0, 1.0, 1.0, 1.0, 1.0, 1.0, 1.0, 1.0, 1.0, 1.0, 1.0, 1.0, 1.0, 1.0, 1.0, 1.0, 1.0, 1.0, 1.0, 1.0, 1.0, 1.0, 1.0, 1.0, 1.0, 1.0, 1.0, 1.0, 1.0, 1.0, 1.0, 1.0, 1.0, 1.0, 1.0, 1.0, 1.0, 1.0, 1.0, 1.0, 1.0, 1.0, 1.0, 1.0, 1.0, 1.0, 1.0, 1.0, 1.0, 1.0, 1.0, 1.0, 1.0, 1.0, 1.0, 1.0, 1.0, 1.0, 1.0, 1.0, 1.0, 1.0, 1.0, 1.0, 1.0, 1.0, 1.0, 1.0, 1.0, 1.0, 1.0, 1.0, 1.0, 1.0, 1.0, 1.0, 1.0, 1.0, 1.0, 1.0, 1.0, 1.0, 1.0, 1.0, 1.0, 1.0, 1.0, 1.0, 1.0, 1.0, 1.0, 1.0, 1.0, 1.0, 1.0, 1.0, 1.0, 1.0, 1.0, 1.0, 1.0, 1.0, 1.0, 1.0, 1.0, 1.0, 1.0, 1.0, 1.0, 1.0, 1.0, 1.0, 1.0, 1.0, 1.0, 1.0, 1.0, 1.0, 1.0, 1.0, 1.0, 1.0, 1.0, 1.0, 1.0, 1.0, 1.0, 1.0, 1.0, 1.0, 1.0, 1.0, 1.0, 1.0, 1.0, 1.0, 1.0, 1.0, 1.0, 1.0, 1.0, 1.0, 1.0, 1.0, 1.0, 1.0, 1.0, 1.0, 1.0, 1.0, 1.0, 1.0, 1.0, 1.0, 1.0, 1.0, 1.0, 1.0, 1.0, 1.0, 1.0, 1.0, 1.0, 1.0, 1.0, 1.0, 1.0, 1.0, 1.0, 1.0, 1.0, 1.0, 1.0, 1.0, 1.0, 1.0, 1.0, 1.0, 1.0, 1.0, 1.0, 1.0, 1.0, 1.0, 1.0, 1.0, 1.0, 1.0, 1.0, 1.0, 1.0, 1.0, 1.0, 1.0, 1.0, 1.0, 1.0, 1.0, 1.0, 1.0, 1.0, 1.0, 1.0, 1.0, 1.0, 1.0, 1.0, 1.0, 1.0, 1.0, 1.0, 1.0, 1.0, 1.0, 1.0, 1.0, 1.0, 1.0, 1.0, 1.0, 1.0, 1.0, 1.0, 1.0, 1.0, 1.0, 1.0, 1.0, 1.0, 1.0, 1.0, 1.0, 1.0, 1.0, 1.0, 1.0, 1.0, 1.0, 1.0, 1.0, 1.0, 1.0, 1.0, 1.0, 1.0, 1.0, 1.0, 1.0, 1.0, 1.0, 1.0, 1.0, 1.0, 1.0, 1.0, 1.0, 1.0, 1.0, 1.0, 1.0, 1.0, 1.0, 1.0, 1.0, 1.0, 1.0, 1.0, 1.0, 1.0, 1.0, 1.0, 1.0, 1.0, 1.0, 1.0, 1.0, 1.0, 1.0, 1.0, 1.0, 1.0, 1.0, 1.0, 1.0, 1.0, 1.0, 1.0, 1.0, 1.0, 1.0, 1.0, 1.0, 1.0, 1.0, 1.0, 1.0, 1.0, 1.0, 1.0, 1.0, 1.0, 1.0, 1.0, 1.0, 1.0, 1.0, 1.0, 1.0, 1.0, 1.0, 1.0, 1.0, 1.0, 1.0, 1.0, 1.0, 1.0, 1.0, 1.0, 1.0, 1.0, 1.0, 1.0, 1.0, 1.0, 1.0, 1.0, 1.0, 1.0, 1.0, 1.0, 1.0, 1.0, 1.0, 1.0, 1.0, 1.0, 1.0, 1.0, 1.0, 1.0, 1.0, 1.0, 1.0, 1.0, 1.0, 1.0, 1.0, 1.0, 1.0, 1.0, 1.0, 1.0, 1.0, 1.0, 1.0, 1.0, 1.0, 1.0, 1.0, 1.0, 1.0, 1.0, 1.0, 1.0, 1.0, 1.0, 1.0, 1.0, 1.0, 1.0, 1.0, 1.0, 1.0, 1.0, 1.0, 1.0, 1.0, 1.0, 1.0, 1.0, 1.0, 1.0, 1.0, 1.0, 1.0, 1.0, 1.0, 1.0, 1.0, 1.0, 1.0, 1.0, 1.0, 1.0, 1.0, 1.0, 1.0, 1.0, 1.0, 1.0, 1.0, 1.0, 1.0, 1.0, 1.0, 1.0, 1.0, 1.0, 1.0, 1.0, 1.0, 1.0, 1.0, 1.0, 1.0, 1.0, 1.0, 1.0, 1.0, 1.0, 1.0, 1.0, 1.0, 1.0, 1.0, 1.0, 1.0, 1.0, 1.0, 1.0, 1.0, 1.0, 1.0, 1.0, 1.0, 1.0, 1.0, 1.0, 1.0, 1.0, 1.0, 1.0, 1.0, 1.0, 1.0, 1.0, 1.0, 1.0, 1.0, 1.0, 1.0, 1.0, 1.0, 1.0, 1.0, 1.0, 1.0, 1.0, 1.0, 1.0, 1.0, 1.0, 1.0, 1.0, 1.0, 1.0, 1.0, 1.0, 1.0, 1.0, 1.0, 1.0, 1.0, 1.0, 1.0, 1.0, 1.0, 1.0, 1.0, 1.0, 1.0, 1.0, 1.0, 1.0, 1.0, 1.0, 1.0, 1.0, 1.0, 1.0, 1.0, 1.0, 1.0, 1.0, 1.0, 1.0, 1.0, 1.0, 1.0, 1.0, 1.0, 1.0, 1.0, 1.0, 1.0, 1.0, 1.0, 1.0, 1.0, 1.0, 1.0, 1.0, 1.0, 1.0, 1.0, 1.0, 1.0, 1.0, 1.0, 1.0, 1.0, 1.0, 1.0, 1.0, 1.0, 1.0, 1.0, 1.0, 1.0, 1.0, 1.0, 1.0, 1.0, 1.0, 1.0, 1.0, 1.0, 1.0, 1.0, 1.0, 1.0, 1.0, 1.0, 1.0, 1.0, 1.0, 1.0, 1.0, 1.0, 1.0, 1.0, 1.0, 1.0, 1.0, 1.0, 1.0, 1.0, 1.0, 1.0, 1.0, 1.0, 1.0, 1.0, 1.0, 1.0, 1.0, 1.0, 1.0, 1.0, 1.0, 1.0, 1.0, 1.0, 1.0, 1.0, 1.0, 1.0, 1.0, 1.0, 1.0, 1.0, 1.0, 1.0, 1.0, 1.0, 1.0, 1.0, 1.0, 1.0, 1.0, 1.0, 1.0, 1.0, 1.0, 1.0, 1.0, 1.0, 1.0, 1.0, 1.0, 1.0, 1.0, 1.0, 1.0, 1.0, 1.0, 1.0, 1.0, 1.0, 1.0, 1.0, 1.0, 1.0, 1.0, 1.0, 1.0, 1.0, 1.0, 1.0, 1.0, 1.0, 1.0, 1.0, 1.0, 1.0, 1.0, 1.0, 1.0, 1.0, 1.0, 1.0, 1.0, 1.0, 1.0, 1.0, 1.0, 1.0, 1.0, 1.0, 1.0, 1.0, 1.0, 1.0, 1.0, 1.0, 1.0, 1.0, 1.0, 1.0, 1.0, 1.0, 1.0, 1.0, 1.0, 1.0, 1.0, 1.0, 1.0, 1.0, 1.0, 1.0, 1.0, 1.0, 1.0, 1.0, 1.0, 1.0, 1.0, 1.0, 1.0, 1.0, 1.0, 1.0, 1.0, 1.0, 1.0, 1.0, 1.0, 1.0, 1.0, 1.0, 1.0, 1.0, 1.0, 1.0, 1.0, 1.0, 1.0, 1.0, 1.0, 1.0, 1.0, 1.0, 1.0, 1.0, 1.0, 1.0, 1.0, 1.0, 1.0, 1.0, 1.0, 1.0, 1.0, 1.0, 1.0, 1.0, 1.0, 1.0, 1.0, 1.0, 1.0, 1.0, 1.0, 1.0, 1.0, 1.0, 1.0, 1.0, 1.0, 1.0, 1.0, 1.0, 1.0, 1.0, 1.0, 1.0, 1.0, 1.0, 1.0, 1.0, 1.0, 1.0, 1.0, 1.0, 1.0, 1.0, 1.0, 1.0, 1.0, 1.0, 1.0, 1.0, 1.0, 1.0, 1.0, 1.0, 1.0, 1.0, 1.0, 1.0, 1.0, 1.0, 1.0, 1.0, 1.0, 1.0, 1.0, 1.0, 1.0, 1.0, 1.0, 1.0, 1.0, 1.0, 1.0, 1.0, 1.0, 1.0, 1.0, 1.0, 1.0, 1.0, 1.0, 1.0, 1.0, 1.0, 1.0, 1.0, 1.0, 1.0, 1.0, 1.0, 1.0, 1.0, 1.0, 1.0, 1.0, 1.0, 1.0, 1.0, 1.0, 1.0, 1.0, 1.0, 1.0, 1.0, 1.0, 1.0, 1.0, 1.0, 1.0, 1.0, 1.0, 1.0, 1.0, 1.0, 1.0, 1.0, 1.0, 1.0, 1.0, 1.0, 1.0, 1.0, 1.0, 1.0, 1.0, 1.0, 1.0, 1.0, 1.0, 1.0, 1.0, 1.0, 1.0, 1.0, 1.0, 1.0, 1.0, 1.0, 1.0, 1.0, 1.0, 1.0, 1.0, 1.0, 1.0, 1.0, 1.0, 1.0, 1.0, 1.0, 1.0, 1.0, 1.0, 1.0, 1.0, 1.0, 1.0, 1.0, 1.0, 1.0, 1.0, 1.0, 1.0, 1.0, 1.0, 1.0, 1.0, 1.0, 1.0, 1.0, 1.0, 1.0, 1.0, 1.0, 1.0, 1.0, 1.0, 1.0, 1.0, 1.0, 1.0, 1.0, 1.0, 1.0, 1.0, 1.0, 1.0, 1.0, 1.0, 1.0, 1.0, 1.0, 1.0, 1.0, 1.0, 1.0, 1.0, 1.0, 1.0, 1.0, 1.0, 1.0, 1.0, 1.0, 1.0, 1.0, 1.0, 1.0, 1.0, 1.0, 1.0, 1.0, 1.0, 1.0, 1.0, 1.0, 1.0, 1.0, 1.0, 1.0, 1.0, 1.0, 1.0, 1.0, 1.0, 1.0, 1.0, 1.0, 1.0, 1.0, 1.0, 1.0, 1.0, 1.0, 1.0, 1.0, 1.0, 1.0, 1.0, 1.0, 1.0, 1.0, 1.0, 1.0, 1.0, 1.0, 1.0, 1.0, 1.0, 1.0, 1.0, 1.0, 1.0, 1.0, 1.0, 1.0, 1.0, 1.0, 1.0, 1.0, 1.0, 1.0, 1.0, 1.0, 1.0, 1.0, 1.0, 1.0, 1.0, 1.0, 1.0, 1.0, 1.0, 1.0, 1.0, 1.0, 1.0, 1.0, 1.0, 1.0, 1.0, 1.0, 1.0, 1.0, 1.0, 1.0, 1.0, 1.0, 1.0, 1.0, 1.0, 1.0, 1.0, 1.0, 1.0, 1.0, 1.0, 1.0, 1.0, 1.0, 1.0, 1.0, 1.0, 1.0, 1.0, 1.0, 1.0, 1.0, 1.0, 1.0, 1.0, 1.0, 1.0, 1.0, 1.0, 1.0, 1.0, 1.0, 1.0, 1.0, 1.0, 1.0, 1.0, 1.0, 1.0, 1.0, 1.0, 1.0, 1.0, 1.0, 1.0, 1.0, 1.0, 1.0, 1.0, 1.0, 1.0, 1.0, 1.0, 1.0, 1.0, 1.0, 1.0, 1.0, 1.0, 1.0, 1.0, 1.0, 1.0, 1.0, 1.0, 1.0, 1.0, 1.0, 1.0, 1.0, 1.0, 1.0, 1.0, 1.0, 1.0, 1.0, 1.0, 1.0, 1.0, 1.0, 1.0, 1.0, 1.0, 1.0, 1.0, 1.0, 1.0, 1.0, 1.0, 1.0, 1.0, 1.0, 1.0, 1.0, 1.0, 1.0, 1.0, 1.0, 1.0, 1.0, 1.0, 1.0, 1.0, 1.0, 1.0, 1.0, 1.0, 1.0, 1.0, 1.0, 1.0, 1.0, 1.0, 1.0, 1.0, 1.0, 1.0, 1.0, 1.0, 1.0, 1.0, 1.0, 1.0, 1.0, 1.0, 1.0, 1.0, 1.0, 1.0, 1.0, 1.0, 1.0, 1.0, 1.0, 1.0, 1.0, 1.0, 1.0, 1.0, 1.0, 1.0, 1.0, 1.0, 1.0, 1.0, 1.0, 1.0, 1.0, 1.0, 1.0, 1.0, 1.0, 1.0, 1.0, 1.0, 1.0, 1.0, 1.0, 1.0, 1.0, 1.0, 1.0, 1.0, 1.0, 1.0, 1.0, 1.0, 1.0, 1.0, 1.0, 1.0, 1.0, 1.0, 1.0, 1.0, 1.0, 1.0, 1.0, 1.0, 1.0, 1.0, 1.0, 1.0, 1.0, 1.0, 1.0, 1.0, 1.0, 1.0, 1.0, 1.0, 1.0, 1.0, 1.0, 1.0, 1.0, 1.0, 1.0, 1.0, 1.0, 1.0, 1.0, 1.0, 1.0, 1.0, 1.0, 1.0, 1.0, 1.0, 1.0, 1.0, 1.0, 1.0, 1.0, 1.0, 1.0, 1.0, 1.0, 1.0, 1.0, 1.0, 1.0, 1.0, 1.0, 1.0, 1.0, 1.0, 1.0, 1.0, 1.0, 1.0, 1.0, 1.0, 1.0, 1.0, 1.0, 1.0, 1.0, 1.0, 1.0, 1.0, 1.0, 1.0, 1.0, 1.0, 1.0, 1.0, 1.0, 1.0, 1.0, 1.0, 1.0, 1.0, 1.0, 1.0, 1.0, 1.0, 1.0, 1.0, 1.0, 1.0, 1.0, 1.0, 1.0, 1.0, 1.0, 1.0, 1.0, 1.0, 1.0, 1.0, 1.0, 1.0, 1.0, 1.0, 1.0, 1.0, 1.0, 1.0, 1.0, 1.0, 1.0, 1.0, 1.0, 1.0, 1.0, 1.0, 1.0, 1.0, 1.0, 1.0, 1.0, 1.0, 1.0, 1.0, 1.0, 1.0, 1.0, 1.0, 1.0, 1.0, 1.0, 1.0, 1.0, 1.0, 1.0, 1.0, 1.0, 1.0, 1.0, 1.0, 1.0, 1.0, 1.0, 1.0, 1.0, 1.0, 1.0, 1.0, 1.0, 1.0, 1.0, 1.0, 1.0, 1.0, 1.0, 1.0, 1.0, 1.0, 1.0, 1.0, 1.0, 1.0, 1.0, 1.0, 1.0, 1.0, 1.0, 1.0, 1.0, 1.0, 1.0, 1.0, 1.0, 1.0, 1.0, 1.0, 1.0, 1.0, 1.0, 1.0, 1.0, 1.0, 1.0, 1.0, 1.0, 1.0, 1.0, 1.0, 1.0, 1.0, 1.0, 1.0, 1.0, 1.0, 1.0, 1.0, 1.0, 1.0, 1.0, 1.0, 1.0, 1.0, 1.0, 1.0, 1.0, 1.0, 1.0, 1.0, 1.0, 1.0, 1.0, 1.0, 1.0, 1.0, 1.0, 1.0, 1.0, 1.0, 1.0, 1.0, 1.0, 1.0, 1.0, 1.0, 1.0, 1.0, 1.0, 1.0, 1.0, 1.0, 1.0, 1.0, 1.0, 1.0, 1.0, 1.0, 1.0, 1.0, 1.0, 1.0, 1.0, 1.0, 1.0, 1.0, 1.0, 1.0, 1.0, 1.0, 1.0, 1.0, 1.0, 1.0, 1.0, 1.0, 1.0, 1.0, 1.0, 1.0, 1.0, 1.0, 1.0, 1.0, 1.0, 1.0, 1.0, 1.0, 1.0, 1.0, 1.0, 1.0, 1.0, 1.0, 1.0, 1.0, 1.0, 1.0, 1.0, 1.0, 1.0, 1.0, 1.0, 1.0, 1.0, 1.0, 1.0, 1.0, 1.0, 1.0, 1.0, 1.0, 1.0, 1.0, 1.0, 1.0, 1.0, 1.0, 1.0, 1.0, 1.0, 1.0, 1.0, 1.0, 1.0, 1.0, 1.0, 1.0, 1.0, 1.0, 1.0, 1.0, 1.0, 1.0, 1.0, 1.0, 1.0, 1.0, 1.0, 1.0, 1.0, 1.0, 1.0, 1.0, 1.0, 1.0, 1.0, 1.0, 1.0, 1.0, 1.0, 1.0, 1.0, 1.0, 1.0, 1.0, 1.0, 1.0, 1.0, 1.0, 1.0, 1.0, 1.0, 1.0, 1.0, 1.0, 1.0, 1.0, 1.0, 1.0, 1.0, 1.0, 1.0, 1.0, 1.0, 1.0, 1.0, 1.0, 1.0, 1.0, 1.0, 1.0, 1.0, 1.0, 1.0, 1.0, 1.0, 1.0, 1.0, 1.0, 1.0, 1.0, 1.0, 1.0, 1.0, 1.0, 1.0, 1.0, 1.0, 1.0, 1.0, 1.0, 1.0, 1.0, 1.0, 1.0, 1.0, 1.0, 1.0, 1.0, 1.0, 1.0, 1.0, 1.0, 1.0, 1.0, 1.0, 1.0, 1.0, 1.0, 1.0, 1.0, 1.0, 1.0, 1.0, 1.0, 1.0, 1.0, 1.0, 1.0, 1.0, 1.0, 1.0, 1.0, 1.0, 1.0, 1.0, 1.0, 1.0, 1.0, 1.0, 1.0, 1.0, 1.0, 1.0, 1.0, 1.0, 1.0, 1.0, 1.0, 1.0, 1.0, 1.0, 1.0, 1.0, 1.0, 1.0, 1.0, 1.0, 1.0, 1.0, 1.0, 1.0, 1.0, 1.0, 1.0, 1.0, 1.0, 1.0, 1.0, 1.0, 1.0, 1.0, 1.0, 1.0, 1.0, 1.0, 1.0, 1.0, 1.0, 1.0, 1.0, 1.0, 1.0, 1.0, 1.0, 1.0, 1.0, 1.0, 1.0, 1.0, 1.0, 1.0, 1.0, 1.0, 1.0, 1.0, 1.0, 1.0, 1.0, 1.0, 1.0, 1.0, 1.0, 1.0, 1.0, 1.0, 1.0, 1.0, 1.0, 1.0, 1.0, 1.0, 1.0, 1.0, 1.0, 1.0, 1.0, 1.0, 1.0, 1.0, 1.0, 1.0, 1.0, 1.0, 1.0, 1.0, 1.0, 1.0, 1.0, 1.0, 1.0, 1.0, 1.0, 1.0, 1.0, 1.0, 1.0, 1.0, 1.0, 1.0, 1.0, 1.0, 1.0, 1.0, 1.0, 1.0, 1.0, 1.0, 1.0, 1.0, 1.0, 1.0, 1.0, 1.0, 1.0, 1.0, 1.0, 1.0, 1.0, 1.0, 1.0, 1.0, 1.0, 1.0, 1.0, 1.0, 1.0, 1.0, 1.0, 1.0, 1.0, 1.0, 1.0, 1.0, 1.0, 1.0, 1.0, 1.0, 1.0, 1.0, 1.0, 1.0, 1.0, 1.0, 1.0, 1.0, 1.0, 1.0, 1.0, 1.0, 1.0, 1.0, 1.0, 1.0, 1.0, 1.0, 1.0, 1.0, 1.0, 1.0, 1.0, 1.0, 1.0, 1.0, 1.0, 1.0, 1.0, 1.0, 1.0, 1.0, 1.0, 1.0, 1.0, 1.0, 1.0, 1.0, 1.0, 1.0, 1.0, 1.0, 1.0, 1.0, 1.0, 1.0, 1.0, 1.0, 1.0, 1.0, 1.0, 1.0, 1.0, 1.0, 1.0, 1.0, 1.0, 1.0, 1.0, 1.0, 1.0, 1.0, 1.0, 1.0, 1.0, 1.0, 1.0, 1.0, 1.0, 1.0, 1.0, 1.0, 1.0, 1.0, 1.0, 1.0, 1.0, 1.0, 1.0, 1.0, 1.0, 1.0, 1.0, 1.0, 1.0, 1.0, 1.0, 1.0, 1.0, 1.0, 1.0, 1.0, 1.0, 1.0, 1.0, 1.0, 1.0, 1.0, 1.0, 1.0, 1.0, 1.0, 1.0, 1.0, 1.0, 1.0, 1.0, 1.0, 1.0, 1.0, 1.0, 1.0, 1.0, 1.0, 1.0, 1.0, 1.0, 1.0, 1.0, 1.0, 1.0, 1.0, 1.0, 1.0, 1.0, 1.0, 1.0, 1.0, 1.0, 1.0, 1.0, 1.0, 1.0, 1.0, 1.0, 1.0, 1.0, 1.0, 1.0, 1.0, 1.0, 1.0, 1.0, 1.0, 1.0, 1.0, 1.0, 1.0, 1.0, 1.0, 1.0, 1.0, 1.0, 1.0, 1.0, 1.0, 1.0, 1.0, 1.0, 1.0, 1.0, 1.0, 1.0, 1.0, 1.0, 1.0, 1.0, 1.0, 1.0, 1.0, 1.0, 1.0, 1.0, 1.0, 1.0, 1.0, 1.0, 1.0, 1.0, 1.0, 1.0, 1.0, 1.0, 1.0, 1.0, 1.0, 1.0, 1.0, 1.0, 1.0, 1.0, 1.0, 1.0, 1.0, 1.0, 1.0, 1.0, 1.0, 1.0, 1.0, 1.0, 1.0, 1.0, 1.0, 1.0, 1.0, 1.0, 1.0, 1.0, 1.0, 1.0, 1.0, 1.0, 1.0, 1.0, 1.0, 1.0, 1.0, 1.0, 1.0, 1.0, 1.0, 1.0, 1.0, 1.0, 1.0, 1.0, 1.0, 1.0, 1.0, 1.0, 1.0, 1.0, 1.0, 1.0, 1.0, 1.0, 1.0, 1.0, 1.0, 1.0, 1.0, 1.0, 1.0, 1.0, 1.0, 1.0, 1.0, 1.0, 1.0, 1.0, 1.0, 1.0, 1.0, 1.0, 1.0, 1.0, 1.0, 1.0, 1.0, 1.0, 1.0, 1.0, 1.0, 1.0, 1.0, 1.0, 1.0, 1.0, 1.0, 1.0, 1.0, 1.0, 1.0, 1.0, 1.0, 1.0, 1.0, 1.0, 1.0, 1.0, 1.0, 1.0, 1.0, 1.0, 1.0, 1.0, 1.0, 1.0, 1.0, 1.0, 1.0, 1.0, 1.0, 1.0, 1.0, 1.0, 1.0, 1.0, 1.0, 1.0, 1.0, 1.0, 1.0, 1.0, 1.0, 1.0, 1.0, 1.0, 1.0, 1.0, 1.0, 1.0, 1.0, 1.0, 1.0, 1.0, 1.0, 1.0, 1.0, 1.0, 1.0, 1.0, 1.0, 1.0, 1.0, 1.0, 1.0, 1.0, 1.0, 1.0, 1.0, 1.0, 1.0, 1.0, 1.0, 1.0, 1.0, 1.0, 1.0, 1.0, 1.0, 1.0, 1.0, 1.0, 1.0, 1.0, 1.0, 1.0, 1.0, 1.0, 1.0, 1.0, 1.0, 1.0, 1.0, 1.0, 1.0, 1.0, 1.0, 1.0, 1.0, 1.0, 1.0, 1.0, 1.0, 1.0, 1.0, 1.0, 1.0, 1.0, 1.0, 1.0, 1.0, 1.0, 1.0, 1.0, 1.0, 1.0, 1.0, 1.0, 1.0, 1.0, 1.0, 1.0, 1.0, 1.0, 1.0, 1.0, 1.0, 1.0, 1.0, 1.0, 1.0, 1.0, 1.0, 1.0, 1.0, 1.0, 1.0, 1.0, 1.0, 1.0, 1.0, 1.0, 1.0, 1.0, 1.0, 1.0, 1.0, 1.0, 1.0, 1.0, 1.0, 1.0, 1.0, 1.0, 1.0, 1.0, 1.0, 1.0, 1.0, 1.0, 1.0, 1.0, 1.0, 1.0, 1.0, 1.0, 1.0, 1.0, 1.0, 1.0, 1.0, 1.0, 1.0, 1.0, 1.0, 1.0, 1.0, 1.0, 1.0, 1.0, 1.0, 1.0, 1.0, 1.0, 1.0, 1.0, 1.0, 1.0, 1.0, 1.0, 1.0, 1.0, 1.0, 1.0, 1.0, 1.0, 1.0, 1.0, 1.0, 1.0, 1.0, 1.0, 1.0, 1.0, 1.0, 1.0, 1.0, 1.0, 1.0, 1.0, 1.0, 1.0, 1.0, 1.0, 1.0, 1.0, 1.0, 1.0, 1.0, 1.0, 1.0, 1.0, 1.0, 1.0, 1.0, 1.0, 1.0, 1.0, 1.0, 1.0, 1.0, 1.0, 1.0, 1.0, 1.0, 1.0, 1.0, 1.0, 1.0, 1.0, 1.0, 1.0, 1.0, 1.0, 1.0, 1.0, 1.0, 1.0, 1.0, 1.0, 1.0, 1.0, 1.0, 1.0, 1.0, 1.0, 1.0, 1.0, 1.0, 1.0, 1.0, 1.0, 1.0, 1.0, 1.0, 1.0, 1.0, 1.0, 1.0, 1.0, 1.0, 1.0, 1.0, 1.0, 1.0, 1.0, 1.0, 1.0, 1.0, 1.0, 1.0, 1.0, 1.0, 1.0, 1.0, 1.0, 1.0, 1.0, 1.0, 1.0, 1.0, 1.0, 1.0, 1.0, 1.0, 1.0, 1.0, 1.0, 1.0, 1.0, 1.0, 1.0, 1.0, 1.0, 1.0, 1.0, 1.0, 1.0, 1.0, 1.0, 1.0, 1.0, 1.0, 1.0, 1.0, 1.0, 1.0, 1.0, 1.0, 1.0, 1.0, 1.0, 1.0, 1.0, 1.0, 1.0, 1.0, 1.0, 1.0, 1.0, 1.0, 1.0, 1.0, 1.0, 1.0, 1.0, 1.0, 1.0, 1.0, 1.0, 1.0, 1.0, 1.0, 1.0, 1.0, 1.0, 1.0, 1.0, 1.0, 1.0, 1.0, 1.0, 1.0, 1.0, 1.0, 1.0, 1.0, 1.0, 1.0, 1.0, 1.0, 1.0, 1.0, 1.0, 1.0, 1.0, 1.0, 1.0, 1.0, 1.0, 1.0, 1.0, 1.0, 1.0, 1.0, 1.0, 1.0, 1.0, 1.0, 1.0, 1.0, 1.0, 1.0, 1.0, 1.0, 1.0, 1.0, 1.0, 1.0, 1.0, 1.0, 1.0, 1.0, 1.0, 1.0, 1.0, 1.0, 1.0, 1.0, 1.0, 1.0, 1.0, 1.0, 1.0, 1.0, 1.0, 1.0, 1.0, 1.0, 1.0, 1.0, 1.0, 1.0, 1.0, 1.0, 1.0, 1.0, 1.0, 1.0, 1.0, 1.0, 1.0, 1.0, 1.0, 1.0, 1.0, 1.0, 1.0, 1.0, 1.0, 1.0, 1.0, 1.0, 1.0, 1.0, 1.0, 1.0, 1.0, 1.0, 1.0, 1.0, 1.0, 1.0, 1.0, 1.0, 1.0, 1.0, 1.0, 1.0, 1.0, 1.0, 1.0, 1.0, 1.0, 1.0, 1.0, 1.0, 1.0, 1.0, 1.0, 1.0, 1.0, 1.0, 1.0, 1.0, 1.0, 1.0, 1.0, 1.0, 1.0, 1.0, 1.0, 1.0, 1.0, 1.0, 1.0, 1.0, 1.0, 1.0, 1.0, 1.0, 1.0, 1.0, 1.0, 1.0, 1.0, 1.0, 1.0, 1.0, 1.0, 1.0, 1.0, 1.0, 1.0, 1.0, 1.0, 1.0, 1.0, 1.0, 1.0, 1.0, 1.0, 1.0, 1.0, 1.0, 1.0, 1.0, 1.0, 1.0, 1.0, 1.0, 1.0, 1.0, 1.0, 1.0, 1.0, 1.0, 1.0, 1.0, 1.0, 1.0, 1.0, 1.0, 1.0, 1.0, 1.0, 1.0, 1.0, 1.0, 1.0, 1.0, 1.0, 1.0, 1.0, 1.0, 1.0, 1.0, 1.0, 1.0, 1.0, 1.0, 1.0, 1.0, 1.0, 1.0, 1.0, 1.0, 1.0, 1.0, 1.0, 1.0, 1.0, 1.0, 1.0, 1.0, 1.0, 1.0, 1.0, 1.0, 1.0, 1.0, 1.0, 1.0, 1.0, 1.0, 1.0, 1.0, 1.0, 1.0, 1.0, 1.0, 1.0, 1.0, 1.0, 1.0, 1.0, 1.0, 1.0, 1.0, 1.0, 1.0, 1.0, 1.0, 1.0, 1.0, 1.0, 1.0, 1.0, 1.0, 1.0, 1.0, 1.0, 1.0, 1.0, 1.0, 1.0, 1.0, 1.0, 1.0, 1.0, 1.0, 1.0, 1.0, 1.0, 1.0, 1.0, 1.0, 1.0, 1.0, 1.0, 1.0, 1.0, 1.0, 1.0, 1.0, 1.0, 1.0, 1.0, 1.0, 1.0, 1.0, 1.0, 1.0, 1.0, 1.0, 1.0, 1.0, 1.0, 1.0, 1.0, 1.0, 1.0, 1.0, 1.0, 1.0, 1.0, 1.0, 1.0, 1.0, 1.0, 1.0, 1.0, 1.0, 1.0, 1.0, 1.0, 1.0, 1.0, 1.0, 1.0, 1.0, 1.0, 1.0, 1.0, 1.0, 1.0, 1.0, 1.0, 1.0, 1.0, 1.0, 1.0, 1.0, 1.0, 1.0, 1.0, 1.0, 1.0, 1.0, 1.0, 1.0, 1.0, 1.0, 1.0, 1.0, 1.0, 1.0, 1.0, 1.0, 1.0, 1.0, 1.0, 1.0, 1.0, 1.0, 1.0, 1.0, 1.0, 1.0, 1.0, 1.0, 1.0, 1.0, 1.0, 1.0, 1.0, 1.0, 1.0, 1.0, 1.0, 1.0, 1.0, 1.0, 1.0, 1.0, 1.0, 1.0, 1.0, 1.0, 1.0, 1.0, 1.0, 1.0, 1.0, 1.0, 1.0, 1.0, 1.0, 1.0, 1.0, 1.0, 1.0, 1.0, 1.0, 1.0, 1.0, 1.0, 1.0, 1.0, 1.0, 1.0, 1.0, 1.0, 1.0, 1.0, 1.0, 1.0, 1.0, 1.0, 1.0, 1.0, 1.0, 1.0, 1.0, 1.0, 1.0, 1.0, 1.0, 1.0, 1.0, 1.0, 1.0, 1.0, 1.0, 1.0, 1.0, 1.0, 1.0, 1.0, 1.0, 1.0, 1.0, 1.0, 1.0, 1.0, 1.0, 1.0, 1.0, 1.0, 1.0, 1.0, 1.0, 1.0, 1.0, 1.0, 1.0, 1.0, 1.0, 1.0, 1.0, 1.0, 1.0, 1.0, 1.0, 1.0, 1.0, 1.0, 1.0, 1.0, 1.0, 1.0, 1.0, 1.0, 1.0, 1.0, 1.0, 1.0, 1.0, 1.0, 1.0, 1.0, 1.0, 1.0, 1.0, 1.0, 1.0, 1.0, 1.0, 1.0, 1.0, 1.0, 1.0, 1.0, 1.0, 1.0, 1.0, 1.0, 1.0, 1.0, 1.0, 1.0, 1.0, 1.0, 1.0, 1.0, 1.0, 1.0, 1.0, 1.0, 1.0, 1.0, 1.0, 1.0, 1.0, 1.0, 1.0, 1.0, 1.0, 1.0, 1.0, 1.0, 1.0, 1.0, 1.0, 1.0, 1.0, 1.0, 1.0, 1.0, 1.0, 1.0, 1.0, 1.0, 1.0, 1.0, 1.0, 1.0, 1.0, 1.0, 1.0, 1.0, 1.0, 1.0, 1.0, 1.0, 1.0, 1.0, 1.0, 1.0, 1.0, 1.0, 1.0, 1.0, 1.0, 1.0, 1.0, 1.0, 1.0, 1.0, 1.0, 1.0, 1.0, 1.0, 1.0, 1.0, 1.0, 1.0, 1.0, 1.0, 1.0, 1.0, 1.0, 1.0, 1.0, 1.0, 1.0, 1.0, 1.0, 1.0, 1.0, 1.0, 1.0, 1.0, 1.0, 1.0, 1.0, 1.0, 1.0, 1.0, 1.0, 1.0, 1.0, 1.0, 1.0, 1.0, 1.0, 1.0, 1.0, 1.0, 1.0, 1.0, 1.0, 1.0, 1.0, 1.0, 1.0, 1.0, 1.0, 1.0, 1.0, 1.0, 1.0, 1.0, 1.0, 1.0, 1.0, 1.0, 1.0, 1.0, 1.0, 1.0, 1.0, 1.0, 1.0, 1.0, 1.0, 1.0, 1.0, 1.0, 1.0, 1.0, 1.0, 1.0, 1.0, 1.0, 1.0, 1.0, 1.0, 1.0, 1.0, 1.0, 1.0, 1.0, 1.0, 1.0, 1.0, 1.0, 1.0, 1.0, 1.0, 1.0, 1.0, 1.0, 1.0, 1.0, 1.0, 1.0, 1.0, 1.0, 1.0, 1.0, 1.0, 1.0, 1.0, 1.0, 1.0, 1.0, 1.0, 1.0, 1.0, 1.0, 1.0, 1.0, 1.0, 1.0, 1.0, 1.0, 1.0, 1.0, 1.0, 1.0, 1.0, 1.0, 1.0, 1.0, 1.0, 1.0, 1.0, 1.0, 1.0, 1.0, 1.0, 1.0, 1.0, 1.0, 1.0, 1.0, 1.0, 1.0, 1.0, 1.0, 1.0, 1.0, 1.0, 1.0, 1.0, 1.0, 1.0, 1.0, 1.0, 1.0, 1.0, 1.0, 1.0, 1.0, 1.0, 1.0, 1.0, 1.0, 1.0, 1.0, 1.0, 1.0, 1.0, 1.0, 1.0, 1.0, 1.0, 1.0, 1.0, 1.0, 1.0, 1.0, 1.0, 1.0, 1.0, 1.0, 1.0, 1.0, 1.0, 1.0, 1.0, 1.0, 1.0, 1.0, 1.0, 1.0, 1.0, 1.0, 1.0, 1.0, 1.0, 1.0, 1.0, 1.0, 1.0, 1.0, 1.0, 1.0, 1.0, 1.0, 1.0, 1.0, 1.0, 1.0, 1.0, 1.0, 1.0, 1.0, 1.0, 1.0, 1.0, 1.0, 1.0, 1.0, 1.0, 1.0, 1.0, 1.0, 1.0, 1.0, 1.0, 1.0, 1.0, 1.0, 1.0, 1.0, 1.0, 1.0, 1.0, 1.0, 1.0, 1.0, 1.0, 1.0, 1.0, 1.0, 1.0, 1.0, 1.0, 1.0, 1.0, 1.0, 1.0, 1.0, 1.0, 1.0, 1.0, 1.0, 1.0, 1.0, 1.0, 1.0, 1.0, 1.0, 1.0, 1.0, 1.0, 1.0, 1.0, 1.0, 1.0, 1.0, 1.0, 1.0, 1.0, 1.0, 1.0, 1.0, 1.0, 1.0, 1.0, 1.0, 1.0, 1.0, 1.0, 1.0, 1.0, 1.0, 1.0, 1.0, 1.0, 1.0, 1.0, 1.0, 1.0, 1.0, 1.0, 1.0, 1.0, 1.0, 1.0, 1.0, 1.0, 1.0, 1.0, 1.0, 1.0, 1.0, 1.0, 1.0, 1.0, 1.0, 1.0, 1.0, 1.0, 1.0, 1.0, 1.0, 1.0, 1.0, 1.0, 1.0, 1.0, 1.0, 1.0, 1.0, 1.0, 1.0, 1.0, 1.0, 1.0, 1.0, 1.0, 1.0, 1.0, 1.0, 1.0, 1.0, 1.0, 1.0, 1.0, 1.0, 1.0, 1.0, 1.0, 1.0, 1.0, 1.0, 1.0, 1.0, 1.0, 1.0, 1.0, 1.0, 1.0, 1.0, 1.0, 1.0, 1.0, 1.0, 1.0, 1.0, 1.0, 1.0, 1.0, 1.0, 1.0, 1.0, 1.0, 1.0, 1.0, 1.0, 1.0, 1.0, 1.0, 1.0, 1.0, 1.0, 1.0, 1.0, 1.0, 1.0, 1.0, 1.0, 1.0, 1.0, 1.0, 1.0, 1.0, 1.0, 1.0, 1.0, 1.0, 1.0, 1.0, 1.0, 1.0, 1.0, 1.0, 1.0, 1.0, 1.0, 1.0, 1.0, 1.0, 1.0, 1.0, 1.0, 1.0, 1.0, 1.0, 1.0, 1.0, 1.0, 1.0, 1.0, 1.0, 1.0, 1.0, 1.0, 1.0, 1.0, 1.0, 1.0, 1.0, 1.0, 1.0, 1.0, 1.0, 1.0, 1.0, 1.0, 1.0, 1.0, 1.0, 1.0, 1.0, 1.0, 1.0, 1.0, 1.0, 1.0, 1.0, 1.0, 1.0, 1.0, 1.0, 1.0, 1.0, 1.0, 1.0, 1.0, 1.0, 1.0, 1.0, 1.0, 1.0, 1.0, 1.0, 1.0, 1.0, 1.0, 1.0, 1.0, 1.0, 1.0, 1.0, 1.0, 1.0, 1.0, 1.0, 1.0, 1.0, 1.0, 1.0, 1.0, 1.0, 1.0, 1.0, 1.0, 1.0, 1.0, 1.0, 1.0, 1.0, 1.0, 1.0, 1.0, 1.0, 1.0, 1.0, 1.0, 1.0, 1.0, 1.0, 1.0, 1.0, 1.0, 1.0, 1.0, 1.0, 1.0, 1.0, 1.0, 1.0, 1.0, 1.0, 1.0, 1.0, 1.0, 1.0, 1.0, 1.0, 1.0, 1.0, 1.0, 1.0, 1.0, 1.0, 1.0, 1.0, 1.0, 1.0, 1.0, 1.0, 1.0, 1.0, 1.0, 1.0, 1.0, 1.0, 1.0, 1.0, 1.0, 1.0, 1.0, 1.0, 1.0, 1.0, 1.0, 1.0, 1.0, 1.0, 1.0, 1.0, 1.0, 1.0, 1.0, 1.0, 1.0, 1.0, 1.0, 1.0, 1.0, 1.0, 1.0, 1.0, 1.0, 1.0, 1.0, 1.0, 1.0, 1.0, 1.0, 1.0, 1.0, 1.0, 1.0, 1.0, 1.0, 1.0, 1.0, 1.0, 1.0, 1.0, 1.0, 1.0, 1.0, 1.0, 1.0, 1.0, 1.0, 1.0, 1.0, 1.0, 1.0, 1.0, 1.0, 1.0, 1.0, 1.0, 1.0, 1.0, 1.0, 1.0, 1.0, 1.0, 1.0, 1.0, 1.0, 1.0, 1.0, 1.0, 1.0, 1.0, 1.0, 1.0, 1.0, 1.0, 1.0, 1.0, 1.0, 1.0, 1.0, 1.0, 1.0, 1.0, 1.0, 1.0, 1.0, 1.0, 1.0, 1.0, 1.0, 1.0, 1.0, 1.0, 1.0, 1.0, 1.0, 1.0, 1.0, 1.0, 1.0, 1.0, 1.0, 1.0, 1.0, 1.0, 1.0, 1.0, 1.0, 1.0, 1.0, 1.0, 1.0, 1.0, 1.0, 1.0, 1.0, 1.0, 1.0, 1.0, 1.0, 1.0, 1.0, 1.0, 1.0, 1.0, 1.0, 1.0, 1.0, 1.0, 1.0, 1.0, 1.0, 1.0, 1.0, 1.0, 1.0, 1.0, 1.0, 1.0, 1.0, 1.0, 1.0, 1.0, 1.0, 1.0, 1.0, 1.0, 1.0, 1.0, 1.0, 1.0, 1.0, 1.0, 1.0, 1.0, 1.0, 1.0, 1.0, 1.0, 1.0, 1.0, 1.0, 1.0, 1.0, 1.0, 1.0, 1.0, 1.0, 1.0, 1.0, 1.0, 1.0, 1.0, 1.0, 1.0, 1.0, 1.0, 1.0, 1.0, 1.0, 1.0, 1.0, 1.0, 1.0, 1.0, 1.0, 1.0, 1.0, 1.0, 1.0, 1.0, 1.0, 1.0, 1.0, 1.0, 1.0, 1.0, 1.0, 1.0, 1.0, 1.0, 1.0, 1.0, 1.0, 1.0, 1.0, 1.0, 1.0, 1.0, 1.0, 1.0, 1.0, 1.0, 1.0, 1.0, 1.0, 1.0, 1.0, 1.0, 1.0, 1.0, 1.0, 1.0, 1.0, 1.0, 1.0, 1.0, 1.0, 1.0, 1.0, 1.0, 1.0, 1.0, 1.0, 1.0, 1.0, 1.0, 1.0, 1.0, 1.0, 1.0, 1.0, 1.0, 1.0, 1.0, 1.0, 1.0, 1.0, 1.0, 1.0, 1.0, 1.0, 1.0, 1.0, 1.0, 1.0, 1.0, 1.0, 1.0, 1.0, 1.0, 1.0, 1.0, 1.0, 1.0, 1.0, 1.0, 1.0, 1.0, 1.0, 1.0, 1.0, 1.0, 1.0, 1.0, 1.0, 1.0, 1.0, 1.0, 1.0, 1.0, 1.0, 1.0, 1.0, 1.0, 1.0, 1.0, 1.0, 1.0, 1.0, 1.0, 1.0, 1.0, 1.0, 1.0, 1.0, 1.0, 1.0, 1.0, 1.0, 1.0, 1.0, 1.0, 1.0, 1.0, 1.0, 1.0, 1.0, 1.0, 1.0, 1.0, 1.0, 1.0, 1.0, 1.0, 1.0, 1.0, 1.0, 1.0, 1.0, 1.0, 1.0, 1.0, 1.0, 1.0, 1.0, 1.0, 1.0, 1.0, 1.0, 1.0, 1.0, 1.0, 1.0, 1.0, 1.0, 1.0, 1.0, 1.0, 1.0, 1.0, 1.0, 1.0, 1.0, 1.0, 1.0, 1.0, 1.0, 1.0, 1.0, 1.0, 1.0, 1.0, 1.0, 1.0, 1.0, 1.0, 1.0, 1.0, 1.0, 1.0, 1.0, 1.0, 1.0, 1.0, 1.0, 1.0, 1.0, 1.0, 1.0, 1.0, 1.0, 1.0, 1.0, 1.0, 1.0, 1.0, 1.0, 1.0, 1.0, 1.0, 1.0, 1.0, 1.0, 1.0, 1.0, 1.0, 1.0, 1.0, 1.0, 1.0, 1.0, 1.0, 1.0, 1.0, 1.0, 1.0, 1.0, 1.0, 1.0, 1.0, 1.0, 1.0, 1.0, 1.0, 1.0, 1.0, 1.0, 1.0, 1.0, 1.0, 1.0, 1.0, 1.0, 1.0, 1.0, 1.0, 1.0, 1.0, 1.0, 1.0, 1.0, 1.0, 1.0, 1.0, 1.0, 1.0, 1.0, 1.0, 1.0, 1.0, 1.0, 1.0, 1.0, 1.0, 1.0, 1.0, 1.0, 1.0, 1.0, 1.0, 1.0, 1.0, 1.0, 1.0, 1.0, 1.0, 1.0, 1.0, 1.0, 1.0, 1.0, 1.0, 1.0, 1.0, 1.0, 1.0, 1.0, 1.0, 1.0, 1.0, 1.0, 1.0, 1.0, 1.0, 1.0, 1.0, 1.0, 1.0, 1.0, 1.0, 1.0, 1.0, 1.0, 1.0, 1.0, 1.0, 1.0, 1.0, 1.0, 1.0, 1.0, 1.0, 1.0, 1.0, 1.0, 1.0, 1.0, 1.0, 1.0, 1.0, 1.0, 1.0, 1.0, 1.0, 1.0, 1.0, 1.0, 1.0, 1.0, 1.0, 1.0, 1.0, 1.0, 1.0, 1.0, 1.0, 1.0, 1.0, 1.0, 1.0, 1.0, 1.0, 1.0, 1.0, 1.0, 1.0, 1.0, 1.0, 1.0, 1.0, 1.0, 1.0, 1.0, 1.0, 1.0, 1.0, 1.0, 1.0, 1.0, 1.0, 1.0, 1.0, 1.0, 1.0, 1.0, 1.0, 1.0, 1.0, 1.0, 1.0, 1.0, 1.0, 1.0, 1.0, 1.0, 1.0, 1.0, 1.0, 1.0, 1.0, 1.0, 1.0, 1.0, 1.0, 1.0, 1.0, 1.0, 1.0, 1.0, 1.0, 1.0, 1.0, 1.0, 1.0, 1.0, 1.0, 1.0, 1.0, 1.0, 1.0, 1.0, 1.0, 1.0, 1.0, 1.0, 1.0, 1.0, 1.0, 1.0, 1.0, 1.0, 1.0, 1.0, 1.0, 1.0, 1.0, 1.0, 1.0, 1.0, 1.0, 1.0, 1.0, 1.0, 1.0, 1.0, 1.0, 1.0, 1.0, 1.0, 1.0, 1.0, 1.0, 1.0, 1.0, 1.0, 1.0, 1.0, 1.0, 1.0, 1.0, 1.0, 1.0, 1.0, 1.0, 1.0, 1.0, 1.0, 1.0, 1.0, 1.0, 1.0, 1.0, 1.0, 1.0, 1.0, 1.0, 1.0, 1.0, 1.0, 1.0, 1.0, 1.0, 1.0, 1.0, 1.0, 1.0, 1.0, 1.0, 1.0, 1.0, 1.0, 1.0, 1.0, 1.0, 1.0, 1.0, 1.0, 1.0, 1.0, 1.0, 1.0, 1.0, 1.0, 1.0, 1.0, 1.0, 1.0, 1.0, 1.0, 1.0, 1.0, 1.0, 1.0, 1.0, 1.0, 1.0, 1.0, 1.0, 1.0, 1.0, 1.0, 1.0, 1.0, 1.0, 1.0, 1.0, 1.0, 1.0, 1.0, 1.0, 1.0, 1.0, 1.0, 1.0, 1.0, 1.0, 1.0, 1.0, 1.0, 1.0, 1.0, 1.0, 1.0, 1.0, 1.0, 1.0, 1.0, 1.0, 1.0, 1.0, 1.0, 1.0, 1.0, 1.0, 1.0, 1.0, 1.0, 1.0, 1.0, 1.0, 1.0, 1.0, 1.0, 1.0, 1.0, 1.0, 1.0, 1.0, 1.0, 1.0, 1.0, 1.0, 1.0, 1.0, 1.0, 1.0, 1.0, 1.0, 1.0, 1.0, 1.0, 1.0, 1.0, 1.0, 1.0, 1.0, 1.0, 1.0, 1.0, 1.0, 1.0, 1.0, 1.0, 1.0, 1.0, 1.0, 1.0, 1.0, 1.0, 1.0, 1.0, 1.0, 1.0, 1.0, 1.0, 1.0, 1.0, 1.0, 1.0, 1.0, 1.0, 1.0, 1.0, 1.0, 1.0, 1.0, 1.0, 1.0, 1.0, 1.0, 1.0, 1.0, 1.0, 1.0, 1.0, 1.0, 1.0, 1.0, 1.0, 1.0, 1.0, 1.0, 1.0, 1.0, 1.0, 1.0, 1.0, 1.0, 1.0, 1.0, 1.0, 1.0, 1.0, 1.0, 1.0, 1.0, 1.0, 1.0, 1.0, 1.0, 1.0, 1.0, 1.0, 1.0, 1.0, 1.0, 1.0, 1.0, 1.0, 1.0, 1.0, 1.0, 1.0, 1.0, 1.0, 1.0, 1.0, 1.0, 1.0, 1.0, 1.0, 1.0, 1.0, 1.0, 1.0, 1.0, 1.0, 1.0, 1.0, 1.0, 1.0, 1.0, 1.0, 1.0, 1.0, 1.0, 1.0, 1.0, 1.0, 1.0, 1.0, 1.0, 1.0, 1.0, 1.0, 1.0, 1.0, 1.0, 1.0, 1.0, 1.0, 1.0, 1.0, 1.0, 1.0, 1.0, 1.0, 1.0, 1.0, 1.0])
me_cube_001.materials.append(None)
me_cube_001.update()
arm_armature_002 = bpy.data.armatures.new('Armature.002')  # bones are not reproduced

# ---- objects
ob_fparms_human_mesh = bpy.data.objects.new('FPArms Human Mesh', me_cube_001)
ob_fparms_human_armature = bpy.data.objects.new('FPArms Human Armature', arm_armature_002)

# ---- transforms, parenting, visibility, modifiers, constraints
ob_fparms_human_mesh.parent = ob_fparms_human_armature
ob_fparms_human_mesh.location = (0.0, 0.0, 0.0)
_vg = ob_fparms_human_mesh.vertex_groups.new(name='Root')
_vg = ob_fparms_human_mesh.vertex_groups.new(name='Upper Arm.L')
for _i, _w in zip([0, 1, 2, 3, 8, 9, 10, 11, 12, 13, 14, 15, 16, 17, 18, 19, 22, 23, 24, 25, 26, 27, 28, 31, 32, 33, 34, 35, 36, 38, 39, 40, 41, 42, 43, 44, 45, 46, 48, 50, 51], [0.9974, 0.9971, 0.9986, 0.998, 0.07239, 0.8696, 0.8617, 0.07787, 0.8415, 0.1206, 0.1254, 0.8364, 0.2685, 0.2816, 0.997, 0.9983, 0.1467, 0.8492, 0.9061, 0.09525, 0.4693, 0.9984, 0.9981, 0.08022, 0.8501, 0.8629, 0.07199, 0.2545, 0.2676, 0.9993, 0.9947, 0.982, 0.993, 0.9832, 0.9932, 0.9817, 0.9873, 0.9858, 0.0009522, 0.00371, 0.01454]): _vg.add([_i], _w, 'REPLACE')
_vg = ob_fparms_human_mesh.vertex_groups.new(name='Lower Arm.L')
for _i, _w in zip([4, 5, 6, 7, 8, 9, 10, 11, 12, 13, 14, 15, 16, 17, 20, 21, 22, 23, 24, 25, 26, 29, 30, 31, 32, 33, 34, 35, 36, 47, 48, 49, 50, 51, 52, 53, 54, 55, 56, 57, 58, 59, 60, 61, 62, 246, 247, 248, 249, 269, 270, 271, 272, 273, 274, 275, 276], [0.4002, 0.4205, 0.4171, 0.413, 0.9264, 0.1303, 0.1382, 0.9208, 0.1582, 0.8772, 0.8721, 0.1633, 0.7312, 0.718, 0.4455, 0.4113, 0.8503, 0.1504, 0.09384, 0.9036, 0.5304, 0.3185, 0.3575, 0.9182, 0.1498, 0.137, 0.9268, 0.7451, 0.7318, 0.9805, 0.9662, 0.9823, 0.9631, 0.9566, 0.9795, 0.9802, 0.9836, 0.1535, 0.1433, 0.06279, 0.08453, 0.1337, 0.06295, 0.09315, 0.1491, 0.02697, 0.05838, 0.05664, 0.0488, 0.8592, 0.8597, 0.8458, 0.8792, 0.8538, 0.8345, 0.8288, 0.8969]): _vg.add([_i], _w, 'REPLACE')
_vg = ob_fparms_human_mesh.vertex_groups.new(name='Palm.L')
for _i, _w in zip([4, 5, 6, 7, 20, 21, 29, 30, 37, 55, 56, 57, 58, 59, 60, 61, 62, 64, 65, 66, 67, 68, 69, 70, 71, 72, 73, 74, 77, 85, 86, 87, 88, 90, 91, 245, 246, 247, 248, 249, 250, 251, 252, 269, 270, 271, 272, 273, 274, 275, 276, 287, 291, 292, 295, 298, 300], [0.4593, 0.5099, 0.5663, 0.5663, 0.5297, 0.3925, 0.6613, 0.6329, 0.3716, 0.7571, 0.8002, 0.888, 0.8737, 0.5479, 0.1189, 0.1712, 0.7516, 0.7011, 0.8807, 0.7787, 0.5057, 0.06763, 0.102, 0.3339, 0.03423, 0.6248, 0.2188, 0.02202, 0.01643, 0.09343, 0.1001, 0.04526, 0.0175, 0.01048, 0.04763, 0.8873, 0.3542, 0.7098, 0.6959, 0.8243, 0.9076, 0.06231, 0.01844, 0.1351, 0.1087, 0.1473, 0.1153, 0.1406, 0.1412, 0.1221, 0.09637, 0.06292, 0.06469, 0.06872, 0.0002024, 0.06331, 0.01271]): _vg.add([_i], _w, 'REPLACE')
_vg = ob_fparms_human_mesh.vertex_groups.new(name='Pinky Finger.000.L')
for _i, _w in zip([37, 55, 56, 62, 63, 64, 66, 70, 71, 72, 73, 77, 84, 85, 86, 87, 91, 132, 135, 137, 138, 139, 140, 141, 142, 143, 203, 205, 223, 224, 225, 226, 227, 228, 229, 230, 231, 232, 233, 234, 235, 236, 237, 238, 241, 243, 247, 248, 249, 289, 290, 291, 292, 293, 295, 296, 297, 298, 299, 300], [0.5742, 0.07746, 0.03305, 0.08339, 0.9508, 0.2351, 0.03343, 0.5798, 0.8429, 0.02173, 0.06589, 0.8864, 0.5529, 0.3896, 0.0001195, 0.04374, 0.5577, 0.0003979, 0.4178, 0.02205, 0.5223, 0.01907, 0.541, 0.03958, 0.01406, 0.553, 0.007721, 0.01859, 0.653, 0.7122, 0.71, 0.6118, 0.6681, 0.6547, 0.2137, 0.3608, 0.2946, 0.3874, 0.3508, 0.3491, 0.05769, 0.04326, 0.04652, 0.03684, 0.01852, 0.002036, 0.2104, 0.2145, 0.09943, 0.316, 0.02437, 0.2811, 0.004417, 0.3051, 0.7177, 0.9397, 0.7466, 0.5481, 0.8892, 0.8477]): _vg.add([_i], _w, 'REPLACE')
_vg = ob_fparms_human_mesh.vertex_groups.new(name='Pinky Finger.001.L')
for _i, _w in zip([111, 112, 113, 114, 115, 116, 135, 136, 137, 138, 139, 140, 141, 142, 143, 144, 223, 224, 225, 226, 227, 228, 229, 230, 231, 232, 233, 234, 235, 236, 237, 238, 239, 240, 241, 242, 243, 244, 295, 296, 297, 298, 299, 300], [0.08337, 0.07229, 0.1431, 0.02927, 0.03392, 0.1328, 0.5525, 0.4359, 0.5202, 0.4227, 0.6152, 0.4295, 0.7611, 0.547, 0.4181, 0.6807, 0.2924, 0.2663, 0.2601, 0.3141, 0.3052, 0.3041, 0.7527, 0.5798, 0.6397, 0.579, 0.6108, 0.5948, 0.7868, 0.6089, 0.6353, 0.6757, 0.2246, 0.3104, 0.7296, 0.334, 0.3882, 0.3752, 0.04517, 0.01398, 0.008249, 0.03523, 0.05081, 0.03758]): _vg.add([_i], _w, 'REPLACE')
_vg = ob_fparms_human_mesh.vertex_groups.new(name='Pinky Finger.002.L')
for _i, _w in zip([111, 112, 113, 114, 115, 116, 136, 137, 138, 139, 141, 142, 144, 229, 230, 231, 232, 233, 234, 235, 236, 237, 238, 239, 240, 241, 242, 243, 244], [0.9124, 0.9231, 0.8494, 0.9585, 0.9558, 0.8585, 0.5492, 0.4423, 0.01154, 0.348, 0.1932, 0.4204, 0.2979, 0.001124, 0.03635, 0.03555, 0.003389, 0.01894, 0.0425, 0.1543, 0.3432, 0.3144, 0.2802, 0.7661, 0.6716, 0.2354, 0.6415, 0.5847, 0.6023]): _vg.add([_i], _w, 'REPLACE')
_vg = ob_fparms_human_mesh.vertex_groups.new(name='Ring Finger.000.L')
for _i, _w in zip([66, 70, 71, 72, 73, 77, 84, 85, 86, 87, 88, 90, 91, 92, 131, 132, 145, 148, 149, 152, 154, 179, 203, 204, 205, 206, 207, 208, 209, 210, 211, 212, 214, 215, 223, 226, 278, 282, 283, 284, 285, 286, 287, 289, 290, 291, 292, 293, 294, 295, 297, 298, 299, 300], [0.1177, 0.03864, 0.0781, 0.116, 0.5504, 0.04551, 0.39, 0.4114, 0.2485, 0.5589, 0.1006, 0.06486, 0.3111, 0.4884, 0.6524, 0.728, 0.5103, 0.5369, 0.4772, 0.4817, 0.01111, 0.002371, 0.6605, 0.6402, 0.6564, 0.7213, 0.3323, 0.288, 0.2364, 0.3106, 0.3011, 0.2781, 0.002147, 4.303e-06, 0.001913, 0.02898, 0.0378, 0.02709, 0.2818, 0.246, 0.04675, 0.06077, 0.1771, 0.623, 0.7022, 0.5443, 0.4469, 0.5891, 0.6794, 0.1761, 0.2002, 0.2895, 0.01722, 0.06455]): _vg.add([_i], _w, 'REPLACE')
_vg = ob_fparms_human_mesh.vertex_groups.new(name='Ring Finger.001.L')
for _i, _w in zip([106, 108, 109, 131, 132, 145, 146, 147, 148, 149, 150, 151, 152, 153, 154, 203, 204, 205, 206, 207, 208, 209, 210, 211, 212, 213, 214, 215, 216, 217, 218, 219, 220, 221, 222, 290, 291, 292, 293, 294], [0.02649, 0.05826, 0.06984, 0.3031, 0.233, 0.4379, 0.5241, 0.5285, 0.4283, 0.4967, 0.4428, 0.4832, 0.4766, 0.6935, 0.6584, 0.2791, 0.2926, 0.286, 0.2468, 0.6186, 0.6779, 0.7357, 0.6453, 0.6509, 0.6738, 0.6992, 0.6409, 0.6482, 0.6555, 0.3794, 0.2279, 0.3141, 0.3325, 0.3089, 0.2952, 0.03279, 0.008869, 0.01316, 0.0188, 0.003093]): _vg.add([_i], _w, 'REPLACE')
_vg = ob_fparms_human_mesh.vertex_groups.new(name='Ring Finger.002.L')
for _i, _w in zip([105, 106, 107, 108, 109, 110, 146, 147, 150, 151, 153, 154, 207, 210, 211, 212, 213, 214, 215, 216, 217, 218, 219, 220, 221, 222], [0.9772, 0.9603, 0.9772, 0.9394, 0.9275, 0.9938, 0.452, 0.4555, 0.5464, 0.4977, 0.2906, 0.3093, 0.008776, 0.01029, 0.004643, 0.002826, 0.278, 0.3319, 0.3252, 0.322, 0.6036, 0.7659, 0.6755, 0.6545, 0.6791, 0.6949]): _vg.add([_i], _w, 'REPLACE')
_vg = ob_fparms_human_mesh.vertex_groups.new(name='Middle Finger.000.L')
for _i, _w in zip([72, 73, 74, 76, 85, 86, 87, 88, 89, 90, 91, 92, 125, 128, 130, 133, 156, 160, 179, 180, 181, 182, 183, 184, 185, 186, 187, 188, 189, 190, 204, 277, 278, 279, 281, 282, 283, 284, 285, 286, 287, 288, 290, 291, 292, 293, 294, 298], [0.1289, 0.107, 0.07787, 0.04588, 0.04606, 0.5497, 0.2769, 0.4743, 0.4609, 0.3458, 0.01622, 0.4544, 0.4893, 0.5188, 0.411, 0.4859, 0.02784, 0.01008, 0.7087, 0.7518, 0.711, 0.7103, 0.7179, 0.7789, 0.2664, 0.288, 0.1885, 0.2502, 0.2347, 0.1973, 0.02982, 0.04838, 0.2464, 0.2146, 0.03328, 0.2237, 0.6087, 0.6995, 0.5495, 0.6945, 0.6635, 0.697, 0.1666, 0.05001, 0.3833, 0.002174, 0.2625, 0.01421]): _vg.add([_i], _w, 'REPLACE')
_vg = ob_fparms_human_mesh.vertex_groups.new(name='Middle Finger.001.L')
for _i, _w in zip([99, 100, 125, 126, 127, 128, 129, 130, 133, 134, 179, 180, 181, 182, 183, 184, 185, 186, 187, 188, 189, 190, 191, 192, 193, 194, 195, 196, 197, 198, 199, 200, 201, 202, 283, 286], [0.02508, 0.0495, 0.4827, 0.4818, 0.525, 0.4448, 0.49, 0.5686, 0.498, 0.479, 0.2481, 0.2245, 0.2455, 0.2563, 0.2453, 0.1988, 0.7037, 0.6776, 0.7904, 0.7189, 0.7365, 0.7848, 0.7005, 0.7069, 0.7597, 0.7105, 0.7548, 0.7245, 0.2861, 0.2513, 0.2044, 0.329, 0.2346, 0.2482, 0.001178, 0.004633]): _vg.add([_i], _w, 'REPLACE')
_vg = ob_fparms_human_mesh.vertex_groups.new(name='Middle Finger.002.L')
for _i, _w in zip([99, 100, 101, 102, 103, 104, 126, 127, 129, 134, 191, 192, 193, 194, 195, 196, 197, 198, 199, 200, 201, 202], [0.9616, 0.9491, 1.001, 0.9851, 0.9907, 0.9756, 0.5062, 0.46, 0.5028, 0.5145, 0.2795, 0.2752, 0.2286, 0.2664, 0.2325, 0.2596, 0.7069, 0.7429, 0.7923, 0.6619, 0.7611, 0.7467]): _vg.add([_i], _w, 'REPLACE')
_vg = ob_fparms_human_mesh.vertex_groups.new(name='Pointer Finger.000.L')
for _i, _w in zip([67, 68, 69, 72, 73, 74, 75, 76, 86, 87, 88, 89, 90, 117, 120, 122, 124, 155, 156, 157, 158, 159, 160, 161, 162, 163, 164, 165, 166, 168, 170, 171, 181, 246, 277, 278, 279, 280, 281, 282, 283, 285, 286, 287, 288], [0.1733, 0.1102, 0.07752, 0.002799, 0.01462, 0.8292, 0.931, 0.8657, 0.02328, 0.01373, 0.3419, 0.4945, 0.4975, 0.5035, 0.5842, 0.4802, 0.4964, 0.7773, 0.6877, 0.8164, 0.7807, 0.7454, 0.746, 0.2185, 0.2784, 0.2418, 0.2173, 0.2531, 0.1628, 0.002918, 0.007295, 0.01452, 0.004985, 0.04593, 0.8805, 0.6346, 0.7424, 0.9407, 0.8788, 0.6585, 0.00346, 0.3259, 0.1814, 0.02724, 0.259]): _vg.add([_i], _w, 'REPLACE')
_vg = ob_fparms_human_mesh.vertex_groups.new(name='Pointer Finger.001.L')
for _i, _w in zip([95, 96, 98, 117, 118, 119, 120, 121, 122, 123, 124, 155, 156, 157, 158, 159, 160, 161, 162, 163, 164, 165, 166, 167, 168, 169, 170, 171, 172, 173, 174, 175, 176, 177, 178, 277, 278, 281, 282], [0.05689, 0.05081, 0.005373, 0.4809, 0.478, 0.4789, 0.3886, 0.5244, 0.4742, 0.4104, 0.4883, 0.1988, 0.2518, 0.1595, 0.2068, 0.2299, 0.2054, 0.7529, 0.6843, 0.7217, 0.7439, 0.6982, 0.8144, 0.7223, 0.6976, 0.7035, 0.6957, 0.6842, 0.7373, 0.2053, 0.2483, 0.2221, 0.2621, 0.3311, 0.185, 0.007129, 0.03258, 0.009393, 0.009178]): _vg.add([_i], _w, 'REPLACE')
_vg = ob_fparms_human_mesh.vertex_groups.new(name='Pointer Finger.002.L')
for _i, _w in zip([93, 94, 95, 96, 97, 98, 118, 119, 121, 123, 161, 162, 163, 164, 165, 167, 168, 169, 170, 171, 172, 173, 174, 175, 176, 177, 178], [0.9975, 0.9782, 0.9412, 0.9473, 0.9889, 0.9714, 0.51, 0.5047, 0.4532, 0.5802, 0.002715, 0.01494, 0.01305, 0.007981, 0.02187, 0.256, 0.2754, 0.2739, 0.2751, 0.282, 0.2472, 0.7889, 0.7429, 0.771, 0.7289, 0.6551, 0.8099]): _vg.add([_i], _w, 'REPLACE')
_vg = ob_fparms_human_mesh.vertex_groups.new(name='Thumb Finger.000.L')
for _i, _w in zip([4, 5, 21, 57, 58, 59, 60, 61, 65, 66, 67, 68, 69, 72, 74, 75, 76, 78, 79, 245, 246, 250, 251, 252, 257, 258, 259, 260, 261, 262, 270, 275, 281], [0.1215, 0.0584, 0.1688, 0.02799, 0.0006462, 0.2719, 0.7051, 0.6395, 0.05042, 0.005369, 0.2352, 0.7011, 0.718, 0.04615, 0.008698, 0.02219, 0.06199, 0.04701, 0.03209, 0.03099, 0.5193, 0.05942, 0.8571, 0.8732, 0.05317, 0.07427, 0.06486, 0.07654, 0.02968, 0.0168, 0.003391, 0.03244, 0.02616]): _vg.add([_i], _w, 'REPLACE')
_vg = ob_fparms_human_mesh.vertex_groups.new(name='Thumb Finger.001.L')
for _i, _w in zip([60, 61, 68, 69, 78, 79, 251, 252, 253, 254, 257, 258, 259, 260, 261, 262, 263, 264, 265, 266, 267, 268], [0.1035, 0.09134, 0.08331, 0.06468, 0.8699, 0.9361, 0.05793, 0.0635, 0.9517, 0.6907, 0.7105, 0.7173, 0.9059, 0.8694, 0.8619, 0.9461, 0.3126, 0.954, 0.8228, 0.173, 0.2572, 0.8972]): _vg.add([_i], _w, 'REPLACE')
_vg = ob_fparms_human_mesh.vertex_groups.new(name='Thumb Finger.002.L')
for _i, _w in zip([78, 80, 81, 82, 83, 253, 254, 255, 256, 257, 258, 260, 261, 263, 265, 266, 267, 268], [0.07199, 1.004, 0.9845, 1.001, 1.002, 0.00745, 0.2862, 0.9932, 0.999, 0.2229, 0.1893, 0.0278, 0.09451, 0.6654, 0.1559, 0.8125, 0.7337, 0.09559]): _vg.add([_i], _w, 'REPLACE')
_vg = ob_fparms_human_mesh.vertex_groups.new(name='Upper Arm.R')
_vg = ob_fparms_human_mesh.vertex_groups.new(name='Lower Arm.R')
_vg = ob_fparms_human_mesh.vertex_groups.new(name='Palm.R')
_vg = ob_fparms_human_mesh.vertex_groups.new(name='Pinky Finger.000.R')
_vg = ob_fparms_human_mesh.vertex_groups.new(name='Pinky Finger.001.R')
_vg = ob_fparms_human_mesh.vertex_groups.new(name='Pinky Finger.002.R')
_vg = ob_fparms_human_mesh.vertex_groups.new(name='Ring Finger.000.R')
_vg = ob_fparms_human_mesh.vertex_groups.new(name='Ring Finger.001.R')
_vg = ob_fparms_human_mesh.vertex_groups.new(name='Ring Finger.002.R')
_vg = ob_fparms_human_mesh.vertex_groups.new(name='Middle Finger.000.R')
_vg = ob_fparms_human_mesh.vertex_groups.new(name='Middle Finger.001.R')
_vg = ob_fparms_human_mesh.vertex_groups.new(name='Middle Finger.002.R')
_vg = ob_fparms_human_mesh.vertex_groups.new(name='Pointer Finger.000.R')
_vg = ob_fparms_human_mesh.vertex_groups.new(name='Pointer Finger.001.R')
_vg = ob_fparms_human_mesh.vertex_groups.new(name='Pointer Finger.002.R')
_vg = ob_fparms_human_mesh.vertex_groups.new(name='Thumb Finger.000.R')
_vg = ob_fparms_human_mesh.vertex_groups.new(name='Thumb Finger.001.R')
_vg = ob_fparms_human_mesh.vertex_groups.new(name='Thumb Finger.002.R')
_m = ob_fparms_human_mesh.modifiers.new('Mirror', 'MIRROR')
_m = ob_fparms_human_mesh.modifiers.new('Armature', 'ARMATURE')
_m.object = ob_fparms_human_armature
ob_fparms_human_armature.location = (0.0, 0.0, 0.0)
ob_fparms_human_armature.show_in_front = True

# ---- collection membership
col_collection.objects.link(ob_fparms_human_mesh)
col_collection.objects.link(ob_fparms_human_armature)

# ---- scene / render settings (as saved in the file)
scene.frame_start = 0; scene.frame_end = 20; scene.frame_set(18)
scene.render.engine = 'BLENDER_EEVEE_NEXT'
scene.cycles.sampling_pattern = 'TABULATED_SOBOL'
scene.cycles.use_light_tree = False
scene.view_settings.view_transform = 'Filmic'
bpy.context.view_layer.update()

# ---- added for rendering (the .blend has no active camera and no usable light): camera, sun
cam_auto = bpy.data.cameras.new('AutoCamera')
cam_auto.lens = 50.0
cam_auto.sensor_width = 36.0
cam_auto.clip_end = 1000.0
ob_auto_camera = bpy.data.objects.new('AutoCamera', cam_auto)
scene.collection.objects.link(ob_auto_camera)
ob_auto_camera.location = (1.55747, -2.02671, 1.31954)
ob_auto_camera.rotation_euler = (1.09748, -7.21219e-08, 0.694738)
scene.camera = ob_auto_camera
light_auto_sun = bpy.data.lights.new('AutoSun', 'SUN')
light_auto_sun.energy = 3.0
light_auto_sun.angle = 0.0523599
ob_auto_sun = bpy.data.objects.new('AutoSun', light_auto_sun)
scene.collection.objects.link(ob_auto_sun)
ob_auto_sun.rotation_euler = (0.872665, 0.174533, 0.523599)
bpy.context.view_layer.update()
